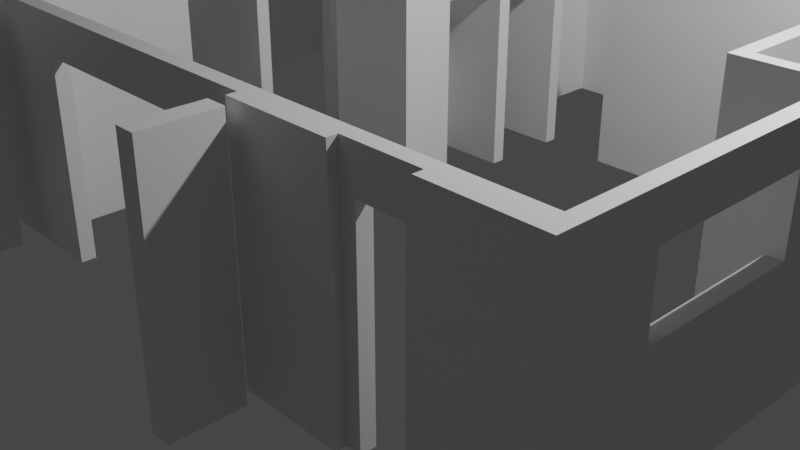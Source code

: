 # Source: jam3.blend  (saved by Blender 3.1.7; exported with 4.5.12 LTS)
import bpy
from mathutils import Matrix  # noqa: F401  (used for matrix-valued properties, if any)

bpy.ops.wm.read_factory_settings(use_empty=True)
scene = bpy.context.scene
scene.name = 'Scene'

# ---- collections
col_collection = bpy.data.collections.new('Collection'); scene.collection.children.link(col_collection)

# ---- materials (node trees are filled in below, after node groups)
mat_material = bpy.data.materials.new('Material')
mat_material.alpha_threshold = 0.0
mat_material.use_transparent_shadow = False
mat_material.line_color = (0.0, 0.0, 0.0, 1.0)

# ---- material node trees
mat_material.use_nodes = True; mat_material.node_tree.nodes.clear()
_N = mat_material.node_tree.nodes; _L = mat_material.node_tree.links
n0 = _N.new('ShaderNodeOutputMaterial'); n0.name = 'Material Output'; n0.location = (300, 300)
n1 = _N.new('ShaderNodeBsdfPrincipled'); n1.name = 'Principled BSDF'; n1.location = (10, 300)
n1.distribution = 'GGX'
n1.subsurface_method = 'RANDOM_WALK_SKIN'
n1.inputs[2].default_value = 0.4
n1.inputs[3].default_value = 1.45
n1.inputs[27].default_value = (0.0, 0.0, 0.0, 1.0)
n1.inputs[28].default_value = 1.0
_L.new(n1.outputs[0], n0.inputs[0])
n0.is_active_output = True

# ---- world
world_world = bpy.data.worlds.new('World'); scene.world = world_world
world_world.use_nodes = True; world_world.node_tree.nodes.clear()
_N = world_world.node_tree.nodes; _L = world_world.node_tree.links
n0 = _N.new('ShaderNodeOutputWorld'); n0.name = 'World Output'; n0.location = (300, 300)
n1 = _N.new('ShaderNodeBackground'); n1.name = 'Background'; n1.location = (10, 300)
n1.inputs[0].default_value = (0.05088, 0.05088, 0.05088, 1.0)
_L.new(n1.outputs[0], n0.inputs[0])
n0.is_active_output = True
world_world.color = (0.05088, 0.05088, 0.05088)
world_world.use_sun_shadow = False
world_world.sun_shadow_jitter_overblur = 0.0

# ---- cameras
cam_camera = bpy.data.cameras.new('Camera')
cam_camera.clip_end = 100.0
cam_camera.ortho_scale = 7.314

# ---- lights
light_light = bpy.data.lights.new('Light', 'POINT')
light_light.transmission_factor = 0.0
light_light.energy = 1000.0
light_light.shadow_soft_size = 0.1
light_light.shadow_maximum_resolution = 0.006
light_light.use_absolute_resolution = True

# ---- meshes
me_cube = bpy.data.meshes.new('Cube')
me_cube.from_pydata([(0.61, 4.625, 0.0), (0.61, 4.475, 0.0), (0.61, 4.475, 2.4), (0.61, 4.625, 2.4), (-4.85, 4.625, 2.4), (-4.85, 4.625, 0.0), (-5.0, 4.625, 2.4), (-5.0, 4.625, 0.0), (-4.85, 4.475, 2.4), (-5.0, 4.475, 2.4), (-4.85, 4.475, 0.0), (-5.0, 4.475, 0.0), (-5.0, 3.715, 2.4), (-5.0, 3.715, 0.0), (-4.85, 3.715, 2.4), (-4.85, 3.715, 0.0), (-5.0, 3.565, 0.0), (-4.85, 3.565, 2.4), (-5.0, 3.565, 2.4), (-4.85, 3.565, 0.0), (-4.85, -0.075, 2.4), (-4.85, -0.075, 0.0), (-5.0, -0.075, 2.4), (-5.0, -0.075, 0.0), (-5.0, 0.075, 0.0), (-4.85, 0.075, 2.4), (-5.0, 0.075, 2.4), (-4.85, 0.075, 0.0), (-4.85, -2.805, 2.4), (-4.85, -2.805, 0.0), (-5.0, -2.805, 2.4), (-5.0, -2.805, 0.0), (-5.0, -2.655, 2.4), (-4.85, -2.655, 2.4), (-5.0, -2.655, 0.0), (-4.85, -2.655, 0.0), (-4.85, -3.73, 2.4), (-4.85, -3.73, 0.0), (-5.0, -3.73, 2.4), (-5.0, -3.73, 0.0), (-3.915, -2.805, 2.4), (-3.915, -2.805, 0.0), (-3.915, -2.655, 2.4), (-3.915, -2.655, 0.0), (-4.065, -2.805, 2.4), (-4.065, -2.655, 2.4), (-4.065, -2.655, 0.0), (-4.065, -2.805, 0.0), (-4.85, -0.925, 2.4), (-5.0, -0.925, 2.4), (-5.0, -0.925, 0.0), (-4.85, -0.925, 0.0), (-5.0, -1.075, 2.4), (-5.0, -1.075, 0.0), (-4.85, -1.075, 0.0), (-4.85, -1.075, 2.4), (-4.065, -0.925, 2.4), (-4.065, -0.925, 0.0), (-4.065, -1.075, 0.0), (-4.065, -1.075, 2.4), (-3.915, -0.925, 2.4), (-3.915, -0.925, 0.0), (-3.915, -1.075, 0.0), (-3.915, -1.075, 2.4), (0.46, 4.625, 0.0), (0.46, 4.625, 2.4), (-2.27, -0.075, 2.4), (-2.27, -0.075, 0.0), (-2.27, 0.075, 2.4), (-2.27, 0.075, 0.0), (0.46, 4.475, 0.0), (0.46, 4.475, 2.4), (-2.12, -0.075, 2.4), (-2.12, -0.075, 0.0), (-2.12, 0.075, 2.4), (-2.12, 0.075, 0.0), (-2.27, 4.625, 2.4), (-2.27, 4.625, 0.0), (-2.27, 4.475, 2.4), (-2.27, 4.475, 0.0), (-2.12, 4.625, 2.4), (-2.12, 4.625, 0.0), (-2.12, 4.475, 2.4), (-2.12, 4.475, 0.0), (-2.27, 3.715, 2.4), (-2.27, 3.715, 0.0), (-2.12, 3.715, 2.4), (-2.12, 3.715, 0.0), (-2.27, 3.565, 2.4), (-2.27, 3.565, 0.0), (-2.12, 3.565, 2.4), (-2.12, 3.565, 0.0), (1.52, 3.875, 2.4), (1.52, 3.875, 0.0), (-1.36, 4.625, 2.4), (-1.36, 4.625, 0.0), (-1.36, 4.475, 2.4), (-1.36, 4.475, 0.0), (1.37, 3.875, 0.0), (1.37, 3.875, 2.4), (-1.21, 4.625, 2.4), (-1.21, 4.625, 0.0), (-1.21, 4.475, 2.4), (-1.21, 4.475, 0.0), (-1.36, 2.805, 2.4), (-1.36, 2.805, 0.0), (-1.21, 2.805, 2.4), (-1.21, 2.805, 0.0), (-1.36, 2.655, 2.4), (-1.36, 2.655, 0.0), (-1.21, 2.655, 2.4), (-1.21, 2.655, 0.0), (-2.27, 2.805, 2.4), (-2.27, 2.805, 0.0), (-2.12, 2.805, 2.4), (-2.12, 2.805, 0.0), (-2.27, 2.655, 2.4), (-2.27, 2.655, 0.0), (-2.12, 2.655, 2.4), (-2.12, 2.655, 0.0), (1.37, 4.025, 2.4), (1.37, 4.025, 0.0), (1.37, 4.625, 2.4), (1.37, 4.625, 0.0), (1.37, 4.475, 2.4), (1.37, 4.475, 0.0), (1.52, 4.025, 0.0), (1.52, 4.025, 2.4), (1.52, 4.625, 2.4), (1.52, 4.625, 0.0), (1.52, 4.475, 2.4), (1.52, 4.475, 0.0), (0.61, 3.875, 0.0), (0.61, 3.875, 2.4), (2.28, 4.625, 2.4), (2.28, 4.625, 0.0), (2.28, 4.475, 2.4), (2.28, 4.475, 0.0), (0.46, 3.875, 0.0), (0.46, 3.875, 2.4), (2.43, 4.625, 2.4), (2.43, 4.625, 0.0), (2.43, 4.475, 2.4), (2.43, 4.475, 0.0), (0.46, 4.025, 2.4), (0.46, 4.025, 0.0), (4.1, 4.625, 2.4), (4.1, 4.625, 0.0), (4.1, 4.475, 2.4), (4.1, 4.475, 0.0), (0.61, 4.025, 2.4), (0.61, 4.025, 0.0), (4.25, 4.625, 2.4), (4.25, 4.625, 0.0), (4.25, 4.475, 2.4), (4.25, 4.475, 0.0), (4.1, 2.805, 2.4), (4.1, 2.805, 0.0), (4.25, 2.805, 2.4), (4.25, 2.805, 0.0), (4.1, 2.655, 2.4), (4.1, 2.655, 0.0), (4.25, 2.655, 2.4), (4.25, 2.655, 0.0), (4.1, -2.655, 2.4), (4.1, -2.655, 0.0), (4.25, -2.655, 2.4), (4.25, -2.655, 0.0), (4.1, -2.805, 2.4), (4.1, -2.805, 0.0), (4.25, -2.805, 2.4), (4.25, -2.805, 0.0), (1.52, -2.655, 2.4), (1.52, -2.655, 0.0), (1.52, -2.805, 2.4), (1.52, -2.805, 0.0), (1.37, -2.655, 2.4), (1.37, -2.655, 0.0), (1.37, -2.805, 2.4), (1.37, -2.805, 0.0), (-2.12, -2.655, 2.4), (-2.12, -2.655, 0.0), (-2.12, -2.805, 2.4), (-2.12, -2.805, 0.0), (-2.27, -2.655, 2.4), (-2.27, -2.655, 0.0), (-2.27, -2.805, 2.4), (-2.27, -2.805, 0.0), (1.545, -3.03, 2.4), (1.545, -3.03, 0.0), (1.345, -3.03, 2.4), (1.345, -3.03, 0.0), (-2.095, -3.03, 2.4), (-2.095, -3.03, 0.0), (-2.295, -3.03, 2.4), (-2.295, -3.03, 0.0), (1.545, -3.73, 0.0), (1.545, -3.73, 2.4), (1.345, -3.73, 0.0), (1.345, -3.73, 2.4), (-2.095, -3.73, 0.0), (-2.095, -3.73, 2.4), (-2.295, -3.73, 0.0), (-2.295, -3.73, 2.4), (2.43, 2.805, 0.0), (2.43, 2.805, 2.4), (2.43, 2.655, 0.0), (2.43, 2.655, 2.4), (2.28, 2.805, 0.0), (2.28, 2.805, 2.4), (2.28, 2.655, 0.0), (2.28, 2.655, 2.4), (1.52, 2.805, 0.0), (1.52, 2.805, 2.4), (1.52, 2.655, 0.0), (1.52, 2.655, 2.4), (1.37, 2.805, 0.0), (1.37, 2.805, 2.4), (1.37, 2.655, 0.0), (1.37, 2.655, 2.4), (-0.45, 2.805, 0.0), (-0.45, 2.805, 2.4), (-0.45, 2.655, 0.0), (-0.45, 2.655, 2.4), (-0.3, 2.805, 0.0), (-0.3, 2.805, 2.4), (-0.3, 2.655, 0.0), (-0.3, 2.655, 2.4), (-1.36, 1.895, 2.4), (-1.36, 1.895, 0.0), (-1.21, 1.895, 2.4), (-1.21, 1.895, 0.0), (-0.45, 1.895, 0.0), (-0.45, 1.895, 2.4), (-0.3, 1.895, 0.0), (-0.3, 1.895, 2.4), (-1.36, 1.745, 0.0), (-1.36, 1.745, 2.4), (-1.21, 1.745, 0.0), (-1.21, 1.745, 2.4), (-0.45, 1.745, 0.0), (-0.45, 1.745, 2.4), (-0.3, 1.745, 0.0), (-0.3, 1.745, 2.4), (-2.27, 1.745, 0.0), (-2.27, 1.745, 2.4), (-2.12, 1.745, 0.0), (-2.12, 1.745, 2.4), (-1.36, 0.53, 0.0), (-1.36, 0.53, 2.4), (-1.21, 0.53, 0.0), (-1.21, 0.53, 2.4), (-1.36, 0.38, 0.0), (-1.36, 0.38, 2.4), (-1.21, 0.38, 0.0), (-1.21, 0.38, 2.4), (-0.45, 0.53, 0.0), (-0.45, 0.53, 2.4), (-0.45, 0.38, 0.0), (-0.45, 0.38, 2.4), (-0.3, 0.53, 0.0), (-0.3, 0.53, 2.4), (-0.3, 0.38, 0.0), (-0.3, 0.38, 2.4), (4.1, 0.38, 2.4), (4.25, 0.38, 2.4), (4.1, 0.38, 0.0), (4.25, 0.38, 0.0), (4.25, 0.53, 2.4), (4.25, 0.53, 0.0), (4.1, 0.53, 2.4), (4.1, 0.53, 0.0), (3.34, 0.53, 2.4), (3.34, 0.38, 2.4), (3.34, 0.53, 0.0), (3.34, 0.38, 0.0), (3.19, 0.53, 2.4), (3.19, 0.38, 2.4), (3.19, 0.53, 0.0), (3.19, 0.38, 0.0), (3.34, 1.29, 0.0), (3.34, 1.29, 2.4), (3.19, 1.29, 0.0), (3.19, 1.29, 2.4), (3.34, 2.655, 2.4), (3.34, 2.655, 0.0), (3.34, 2.805, 0.0), (3.34, 2.805, 2.4), (3.19, 2.655, 2.4), (3.19, 2.655, 0.0), (3.19, 2.805, 0.0), (3.19, 2.805, 2.4), (3.19, 2.155, 0.0), (3.34, 2.155, 0.0), (3.34, 2.155, 2.4), (3.19, 2.155, 2.4), (-0.45, 0.985, 0.0), (-0.45, 0.985, 2.4), (-0.3, 0.985, 0.0), (-0.3, 0.985, 2.4), (-1.36, -2.805, 0.0), (-1.36, -2.655, 0.0), (-1.36, -2.655, 2.4), (-1.36, -2.805, 2.4), (1.22, -2.655, 0.0), (1.22, -2.655, 2.4), (1.22, -2.805, 2.4), (1.22, -2.805, 0.0), (3.19, -2.655, 2.4), (3.19, -2.805, 2.4), (3.19, -2.805, 0.0), (3.19, -2.655, 0.0), (2.43, -2.655, 2.4), (2.43, -2.655, 0.0), (2.43, -2.805, 2.4), (2.43, -2.805, 0.0), (1.52, -2.905, 2.4), (1.52, -2.905, 0.0), (1.37, -2.905, 2.4), (1.37, -2.905, 0.0), (2.43, -2.905, 2.4), (2.43, -2.905, 0.0), (4.1, -2.905, 2.4), (4.1, -2.905, 0.0), (4.25, -2.905, 2.4), (4.25, -2.905, 0.0), (3.19, -2.905, 2.4), (3.19, -2.905, 0.0), (2.58, -2.805, 2.4), (2.58, -2.805, 0.0), (2.58, -2.655, 2.4), (2.58, -2.655, 0.0), (3.04, -2.805, 2.4), (3.04, -2.805, 0.0), (3.04, -2.655, 2.4), (3.04, -2.655, 0.0), (-2.67, -2.805, 2.4), (-2.67, -2.655, 2.4), (-2.67, -2.655, 0.0), (-2.67, -2.805, 0.0), (-2.27, -0.925, 2.4), (-2.12, -0.925, 2.4), (-2.12, -0.925, 0.0), (-2.27, -0.925, 0.0), (-4.85, 3.565, 2.0), (-4.85, 0.075, 2.0), (-2.27, 0.075, 2.0), (-2.27, 3.565, 2.0), (-2.27, 2.805, 2.0), (-2.27, 2.655, 2.0), (-2.27, 1.745, 2.0), (-4.85, 4.475, 2.0), (-4.85, 3.715, 2.0), (-2.27, 4.475, 2.0), (-2.27, 3.715, 2.0), (0.46, 4.475, 2.0), (-1.21, 4.475, 2.0), (-1.21, 2.805, 2.0), (0.61, 3.875, 2.0), (0.46, 3.875, 2.0), (1.37, 3.875, 2.0), (0.46, 4.025, 2.0), (1.37, 2.805, 2.0), (-0.45, 2.805, 2.0), (-0.3, 2.805, 2.0), (0.61, 4.475, 2.0), (1.37, 4.025, 2.0), (1.37, 4.475, 2.0), (0.61, 4.025, 2.0), (1.52, 4.025, 2.0), (1.52, 4.475, 2.0), (2.28, 4.475, 2.0), (1.52, 3.875, 2.0), (2.28, 2.805, 2.0), (1.52, 2.805, 2.0), (-2.12, -0.075, 2.0), (-2.12, 0.075, 2.0), (-1.36, 2.655, 2.0), (-1.21, 2.655, 2.0), (-2.12, 2.655, 2.0), (4.1, 2.655, 2.0), (4.1, -2.655, 2.0), (1.52, -2.655, 2.0), (1.37, -2.655, 2.0), (-2.12, -2.655, 2.0), (2.43, 2.655, 2.0), (2.28, 2.655, 2.0), (1.52, 2.655, 2.0), (1.37, 2.655, 2.0), (-0.45, 2.655, 2.0), (-0.3, 2.655, 2.0), (-1.36, 1.895, 2.0), (-1.21, 1.895, 2.0), (-0.45, 1.895, 2.0), (-0.3, 1.895, 2.0), (-1.36, 1.745, 2.0), (-0.3, 1.745, 2.0), (-2.12, 1.745, 2.0), (-1.36, 0.53, 2.0), (-1.36, 0.38, 2.0), (-1.21, 0.38, 2.0), (-0.45, 0.38, 2.0), (-0.3, 0.53, 2.0), (-0.3, 0.38, 2.0), (4.1, 0.38, 2.0), (4.1, 0.53, 2.0), (3.34, 0.38, 2.0), (3.34, 0.53, 2.0), (3.19, 0.38, 2.0), (3.19, 0.53, 2.0), (3.34, 1.29, 2.0), (3.19, 1.29, 2.0), (3.34, 2.655, 2.0), (3.19, 2.655, 2.0), (3.34, 2.155, 2.0), (3.19, 2.155, 2.0), (-0.3, 0.985, 2.0), (-1.36, -2.655, 2.0), (1.22, -2.655, 2.0), (3.19, -2.655, 2.0), (2.43, -2.655, 2.0), (2.58, -2.655, 2.0), (3.04, -2.655, 2.0), (-2.12, -0.925, 2.0), (0.46, 4.625, 2.0), (-4.85, 4.625, 2.0), (-5.0, 4.625, 2.0), (-5.0, 4.475, 2.0), (-5.0, 3.715, 2.0), (-5.0, 3.565, 2.0), (-5.0, -0.075, 2.0), (-5.0, 0.075, 2.0), (-5.0, -2.805, 2.0), (-4.85, -2.805, 2.0), (-5.0, -2.655, 2.0), (-5.0, -3.73, 2.0), (-4.85, -3.73, 2.0), (-3.915, -2.805, 2.0), (-4.065, -2.805, 2.0), (-5.0, -0.925, 2.0), (-5.0, -1.075, 2.0), (0.61, 4.625, 2.0), (-2.27, 4.625, 2.0), (-2.12, 4.625, 2.0), (-1.36, 4.625, 2.0), (-1.21, 4.625, 2.0), (1.37, 4.625, 2.0), (1.52, 4.625, 2.0), (2.28, 4.625, 2.0), (2.43, 4.625, 2.0), (4.1, 4.625, 2.0), (4.25, 4.625, 2.0), (4.25, 4.475, 2.0), (4.25, 2.805, 2.0), (4.25, 2.655, 2.0), (4.25, -2.655, 2.0), (4.25, -2.805, 2.0), (1.37, -2.805, 2.0), (-2.12, -2.805, 2.0), (-2.27, -2.805, 2.0), (4.25, 0.38, 2.0), (4.25, 0.53, 2.0), (-1.36, -2.805, 2.0), (1.22, -2.805, 2.0), (3.19, -2.805, 2.0), (2.43, -2.805, 2.0), (1.52, -2.905, 2.0), (1.37, -2.905, 2.0), (2.43, -2.905, 2.0), (4.1, -2.905, 2.0), (4.25, -2.905, 2.0), (3.19, -2.905, 2.0), (2.58, -2.805, 2.0), (3.04, -2.805, 2.0), (-2.67, -2.805, 2.0), (-4.85, -0.075, 2.0), (-3.915, -2.655, 2.0), (-4.85, -0.925, 2.0), (-4.065, -0.925, 2.0), (-3.915, -0.925, 2.0), (-3.915, -1.075, 2.0), (-2.27, -0.075, 2.0), (-2.27, -2.655, 2.0), (-2.67, -2.655, 2.0), (-2.27, -0.925, 2.0), (-4.85, -2.655, 2.0), (-4.065, -2.655, 2.0), (-4.85, -1.075, 2.0), (-4.065, -1.075, 2.0), (-3.915, -1.865, 2.4), (-4.065, -1.865, 2.4), (-4.065, -1.865, 0.0), (-3.915, -1.865, 0.0), (-3.915, -1.865, 2.0), (-4.065, -1.865, 2.0), (-2.12, 0.935, 0.0), (-2.12, 0.935, 2.4), (-2.27, 0.935, 2.4), (-2.27, 0.935, 0.0), (-2.27, 0.935, 2.0), (-2.12, 0.935, 2.0), (-2.12, 4.475, 2.0), (-2.12, 3.715, 2.0), (-2.12, 3.565, 2.0), (-1.36, 4.475, 2.0), (-1.36, 2.805, 2.0), (-2.12, 2.805, 2.0), (-1.36, 3.715, 2.4), (-1.21, 3.715, 2.4), (-1.21, 3.715, 0.0), (-1.36, 3.715, 0.0), (-1.21, 3.715, 2.0), (-1.36, 3.715, 2.0), (1.52, 3.715, 0.0), (1.37, 3.715, 0.0), (1.37, 3.715, 2.4), (1.52, 3.715, 2.4), (1.37, 3.715, 2.0), (1.52, 3.715, 2.0), (2.28, 3.715, 0.0), (2.28, 3.715, 2.4), (2.43, 3.715, 2.4), (2.43, 3.715, 0.0), (2.28, 3.715, 2.0), (2.43, 4.475, 2.0), (4.1, 4.475, 2.0), (4.1, 2.805, 2.0), (2.43, 2.805, 2.0), (3.34, 2.805, 2.0), (3.19, 2.805, 2.0), (2.43, 3.715, 2.0), (0.46, 2.805, 2.4), (0.46, 2.655, 2.4), (0.46, 2.655, 0.0), (0.46, 2.805, 0.0), (0.46, 2.805, 2.0), (0.46, 2.655, 2.0), (-1.21, 1.745, 2.0), (-0.45, 1.745, 2.0), (-1.21, 0.53, 2.0), (-0.45, 0.53, 2.0), (-0.45, 0.985, 2.0), (0.46, 4.625, 1.3), (-4.85, 4.625, 1.3), (-5.0, 4.625, 1.3), (1.37, 4.025, 1.3), (-5.0, 4.475, 1.3), (-5.0, 3.715, 1.3), (-4.85, 3.565, 1.3), (-5.0, 3.565, 1.3), (-4.85, -0.075, 1.3), (-5.0, 0.075, 1.3), (-4.85, 0.075, 1.3), (-4.85, -2.805, 1.3), (-4.85, -2.655, 1.3), (-4.85, -3.73, 1.3), (-3.915, -2.805, 1.3), (-3.915, -2.655, 1.3), (-4.065, -2.655, 1.3), (-4.85, -0.925, 1.3), (-4.85, -1.075, 1.3), (-4.065, -0.925, 1.3), (-4.065, -1.075, 1.3), (-3.915, -0.925, 1.3), (-3.915, -1.075, 1.3), (-2.27, -0.075, 1.3), (-2.27, 0.075, 1.3), (0.61, 4.625, 1.3), (-2.12, -0.075, 1.3), (-2.12, 0.075, 1.3), (-2.27, 4.625, 1.3), (-2.12, 4.625, 1.3), (-1.36, 4.625, 1.3), (-1.21, 4.625, 1.3), (1.37, 4.625, 1.3), (1.52, 4.625, 1.3), (2.28, 4.625, 1.3), (2.43, 4.625, 1.3), (4.1, 4.625, 1.3), (1.37, 3.875, 1.3), (4.25, 4.625, 1.3), (4.1, 4.475, 1.3), (4.25, 0.38, 1.3), (4.25, 0.53, 1.3), (3.34, 2.655, 1.3), (3.19, 2.655, 1.3), (3.34, 2.155, 1.3), (3.19, 2.155, 1.3), (3.19, -2.805, 1.3), (3.19, -2.905, 1.3), (3.04, -2.805, 1.3), (-2.27, 3.565, 1.3), (-2.27, 2.805, 1.3), (-2.27, 2.655, 1.3), (-2.27, 1.745, 1.3), (-4.85, 4.475, 1.3), (-4.85, 3.715, 1.3), (-2.27, 4.475, 1.3), (-2.27, 3.715, 1.3), (0.46, 4.475, 1.3), (-1.21, 4.475, 1.3), (-1.21, 2.805, 1.3), (0.61, 3.875, 1.3), (0.46, 3.875, 1.3), (0.46, 4.025, 1.3), (1.37, 2.805, 1.3), (-0.45, 2.805, 1.3), (-0.3, 2.805, 1.3), (0.61, 4.475, 1.3), (1.37, 4.475, 1.3), (0.61, 4.025, 1.3), (1.52, 4.025, 1.3), (1.52, 4.475, 1.3), (2.28, 4.475, 1.3), (1.52, 3.875, 1.3), (2.28, 2.805, 1.3), (1.52, 2.805, 1.3), (-1.36, 2.655, 1.3), (-1.21, 2.655, 1.3), (-2.12, 2.655, 1.3), (4.1, 2.655, 1.3), (4.1, -2.655, 1.3), (2.43, 2.655, 1.3), (2.28, 2.655, 1.3), (1.52, 2.655, 1.3), (1.37, 2.655, 1.3), (-0.45, 2.655, 1.3), (-0.3, 2.655, 1.3), (-2.12, 1.745, 1.3), (4.1, 0.38, 1.3), (4.1, 0.53, 1.3), (3.34, 0.38, 1.3), (3.34, 0.53, 1.3), (3.19, 0.38, 1.3), (3.19, 0.53, 1.3), (3.34, 1.29, 1.3), (3.19, 1.29, 1.3), (3.19, -2.655, 1.3), (3.04, -2.655, 1.3), (-5.0, -0.075, 1.3), (-5.0, -2.805, 1.3), (-5.0, -2.655, 1.3), (-5.0, -3.73, 1.3), (-4.065, -2.805, 1.3), (-5.0, -0.925, 1.3), (-5.0, -1.075, 1.3), (4.25, 4.475, 1.3), (4.25, 2.805, 1.3), (4.25, 2.655, 1.3), (4.25, -2.655, 1.3), (4.25, -2.805, 1.3), (4.1, -2.905, 1.3), (4.25, -2.905, 1.3), (-3.915, -1.865, 1.3), (-4.065, -1.865, 1.3), (-2.12, 0.935, 1.3), (-2.27, 0.935, 1.3), (-2.12, 4.475, 1.3), (-2.12, 3.715, 1.3), (-2.12, 3.565, 1.3), (-1.36, 4.475, 1.3), (-1.36, 2.805, 1.3), (-2.12, 2.805, 1.3), (-1.21, 3.715, 1.3), (-1.36, 3.715, 1.3), (2.43, 4.475, 1.3), (1.37, 3.715, 1.3), (1.52, 3.715, 1.3), (2.28, 3.715, 1.3), (4.1, 2.805, 1.3), (2.43, 2.805, 1.3), (3.34, 2.805, 1.3), (3.19, 2.805, 1.3), (2.43, 3.715, 1.3), (0.46, 2.805, 1.3), (0.46, 2.655, 1.3), (4.1, -0.3357, 2.4), (4.1, -1.939, 2.4), (4.1, -0.3357, 0.0), (4.1, -1.939, 0.0), (4.25, -1.939, 2.4), (4.25, -0.3357, 2.4), (4.25, -1.939, 0.0), (4.25, -0.3357, 0.0), (4.1, -0.3357, 2.0), (4.1, -1.939, 2.0), (4.25, -0.3357, 2.0), (4.25, -1.939, 2.0), (4.25, -0.3357, 1.3), (4.25, -1.939, 1.3), (4.1, -0.3357, 1.3), (4.1, -1.939, 1.3)], [], [(24, 27, 21, 23), (21, 27, 69, 67), (18, 17, 14, 12), (70, 64, 0, 1), (569, 568, 73, 75), (10, 5, 77, 79), (79, 77, 81, 83), (8, 4, 6, 9), (544, 7, 11, 546), (426, 6, 4, 425), (8, 78, 76, 4), (15, 13, 11, 10), (428, 12, 9, 427), (596, 15, 10, 595), (12, 14, 8, 9), (549, 547, 13, 16), (88, 84, 14, 17), (431, 26, 18, 429), (33, 32, 30, 28), (2, 71, 144, 150), (25, 20, 66, 68), (22, 20, 25, 26), (610, 368, 358, 602), (344, 17, 25, 345), (16, 19, 27, 24), (17, 18, 26, 25), (28, 30, 38, 36), (641, 34, 31, 640), (34, 35, 29, 31), (45, 44, 40, 42), (487, 55, 33, 485), (53, 54, 35, 34), (645, 53, 34, 641), (55, 52, 32, 33), (436, 36, 38, 435), (640, 31, 39, 642), (31, 29, 37, 39), (433, 28, 36, 436), (418, 304, 307, 463), (47, 46, 43, 41), (643, 47, 41, 556), (654, 491, 492, 653), (485, 33, 45, 486), (553, 29, 47, 643), (29, 35, 46, 47), (33, 28, 44, 45), (20, 22, 49, 48), (639, 23, 50, 644), (23, 21, 51, 50), (475, 20, 48, 477), (48, 49, 52, 55), (644, 50, 53, 645), (50, 51, 54, 53), (560, 54, 58, 562), (478, 56, 60, 479), (48, 55, 59, 56), (477, 48, 56, 478), (54, 51, 57, 58), (479, 60, 63, 480), (58, 57, 61, 62), (56, 59, 63, 60), (489, 490, 45, 42), (68, 66, 72, 74), (103, 101, 64, 70), (550, 21, 67, 565), (424, 65, 3, 441), (65, 71, 2, 3), (345, 25, 68, 346), (67, 69, 75, 73), (600, 103, 70, 599), (445, 100, 65, 424), (496, 497, 68, 74), (100, 102, 71, 65), (656, 498, 495, 655), (442, 76, 80, 443), (76, 78, 82, 80), (595, 10, 79, 597), (425, 4, 76, 442), (83, 81, 95, 97), (657, 83, 97, 660), (97, 95, 101, 103), (501, 82, 86, 502), (85, 87, 91, 89), (79, 83, 87, 85), (82, 78, 84, 86), (597, 79, 85, 598), (90, 88, 112, 114), (502, 86, 90, 503), (86, 84, 88, 90), (347, 88, 17, 344), (82, 96, 94, 80), (368, 150, 120, 366), (94, 96, 102, 100), (513, 514, 98, 93), (443, 80, 94, 444), (545, 579, 360, 366), (608, 1, 125, 609), (1, 0, 123, 125), (444, 94, 100, 445), (3, 2, 124, 122), (508, 507, 104, 106), (667, 513, 93, 614), (619, 119, 109, 617), (511, 508, 106, 357), (664, 510, 509, 663), (357, 505, 512, 511), (617, 109, 111, 618), (106, 104, 108, 110), (106, 110, 223, 221), (105, 107, 111, 109), (114, 112, 116, 118), (591, 89, 113, 592), (89, 91, 115, 113), (503, 90, 114, 506), (118, 116, 245, 247), (592, 113, 117, 593), (113, 115, 119, 117), (114, 118, 108, 104), (126, 121, 125, 131), (125, 123, 129, 131), (515, 516, 92, 99), (122, 124, 130, 128), (517, 515, 99, 360), (441, 3, 122, 446), (447, 128, 134, 448), (128, 130, 136, 134), (93, 98, 121, 126), (131, 129, 135, 137), (614, 93, 126, 611), (446, 122, 128, 447), (137, 135, 141, 143), (520, 521, 142, 136), (136, 142, 140, 134), (612, 131, 137, 613), (99, 92, 127, 120), (150, 133, 99, 120), (449, 140, 146, 450), (140, 142, 148, 146), (143, 141, 147, 149), (145, 151, 132, 138), (448, 134, 140, 449), (604, 145, 138, 603), (149, 147, 153, 155), (154, 148, 156, 158), (452, 451, 152, 154), (665, 143, 149, 581), (603, 138, 132, 602), (150, 144, 139, 133), (148, 154, 152, 146), (70, 1, 151, 145), (639, 551, 24, 23), (599, 70, 145, 604), (450, 146, 152, 451), (365, 2, 150, 368), (453, 158, 162, 454), (581, 149, 157, 669), (149, 155, 159, 157), (452, 154, 158, 453), (680, 677, 164, 166), (157, 159, 163, 161), (158, 156, 160, 162), (413, 288, 207, 385), (314, 312, 172, 174), (691, 679, 165, 621), (687, 680, 166, 455), (679, 682, 167, 165), (168, 309, 326, 322), (455, 166, 170, 456), (165, 167, 171, 169), (166, 164, 168, 170), (173, 175, 179, 177), (457, 179, 319, 467), (420, 313, 173, 382), (313, 315, 175, 173), (301, 300, 183, 181), (382, 173, 177, 383), (174, 172, 176, 178), (175, 315, 321, 317), (182, 180, 184, 186), (417, 301, 181, 384), (303, 302, 180, 182), (462, 303, 182, 458), (336, 337, 42, 40), (458, 182, 186, 459), (181, 183, 187, 185), (340, 341, 72, 66), (418, 463, 462, 417), (474, 336, 40, 437), (500, 376, 346, 499), (484, 340, 66, 481), (494, 493, 476, 486), (493, 489, 42, 476), (189, 191, 190, 188), (193, 195, 194, 192), (196, 197, 199, 198), (200, 201, 203, 202), (192, 194, 203, 201), (193, 192, 201, 200), (191, 189, 196, 198), (189, 188, 197, 196), (195, 193, 200, 202), (194, 195, 202, 203), (188, 190, 199, 197), (190, 191, 198, 199), (119, 115, 105, 109), (506, 114, 104, 505), (204, 206, 210, 208), (290, 289, 206, 204), (672, 290, 204, 670), (288, 291, 205, 207), (211, 209, 213, 215), (523, 520, 136, 371), (207, 205, 209, 211), (385, 207, 211, 386), (212, 214, 218, 216), (386, 211, 215, 387), (208, 210, 214, 212), (615, 208, 212, 616), (675, 533, 218, 625), (611, 126, 131, 612), (215, 213, 217, 219), (387, 215, 219, 388), (222, 220, 224, 226), (357, 106, 221, 363), (111, 107, 220, 222), (618, 111, 222, 626), (531, 532, 219, 217), (627, 390, 389, 626), (221, 223, 227, 225), (363, 221, 225, 364), (366, 120, 124, 367), (120, 127, 130, 124), (673, 522, 143, 665), (522, 519, 137, 143), (391, 392, 231, 229), (233, 235, 227, 223), (236, 238, 250, 248), (390, 394, 393, 389), (538, 241, 239, 537), (232, 234, 242, 240), (232, 240, 238, 231), (229, 231, 238, 236), (391, 229, 236, 395), (235, 233, 241, 243), (394, 235, 243, 396), (230, 228, 237, 239), (241, 233, 230, 239), (393, 232, 231, 392), (500, 496, 74, 376), (593, 117, 244, 594), (117, 119, 246, 244), (379, 118, 247, 397), (251, 249, 253, 255), (395, 236, 248, 398), (239, 237, 249, 251), (537, 239, 251, 539), (399, 252, 254, 400), (400, 254, 258, 401), (248, 250, 254, 252), (398, 248, 252, 399), (257, 259, 263, 261), (254, 250, 256, 258), (539, 251, 257, 540), (251, 255, 259, 257), (402, 261, 263, 403), (260, 256, 296, 298), (258, 256, 260, 262), (401, 258, 262, 403), (271, 269, 267, 266), (461, 268, 265, 460), (404, 264, 273, 406), (268, 270, 264, 265), (162, 160, 270, 268), (620, 161, 271, 630), (454, 162, 268, 461), (161, 163, 269, 271), (632, 274, 280, 635), (271, 266, 275, 274), (630, 271, 274, 632), (264, 270, 272, 273), (634, 278, 279, 633), (274, 275, 279, 278), (406, 273, 277, 408), (273, 272, 276, 277), (635, 280, 282, 636), (274, 278, 282, 280), (276, 272, 281, 283), (409, 276, 283, 411), (160, 156, 287, 284), (669, 157, 286, 671), (157, 161, 285, 286), (380, 160, 284, 412), (284, 287, 291, 288), (671, 286, 290, 672), (286, 285, 289, 290), (289, 285, 293, 292), (295, 415, 411, 283), (284, 288, 295, 294), (585, 289, 292, 587), (412, 284, 294, 414), (19, 16, 13, 15), (7, 5, 10, 11), (297, 299, 243, 241), (402, 260, 298, 416), (257, 261, 299, 297), (540, 257, 297, 541), (463, 306, 303, 462), (306, 305, 302, 303), (417, 462, 300, 301), (483, 338, 339, 474), (177, 179, 307, 304), (383, 177, 304, 418), (178, 176, 305, 306), (457, 178, 306, 463), (165, 169, 310, 311), (621, 165, 311, 637), (456, 170, 324, 470), (168, 164, 308, 309), (331, 329, 315, 313), (421, 331, 313, 420), (472, 328, 314, 465), (328, 330, 312, 314), (468, 320, 316, 466), (466, 316, 318, 467), (465, 314, 320, 468), (179, 175, 317, 319), (314, 174, 316, 320), (174, 178, 318, 316), (651, 323, 325, 652), (469, 322, 326, 471), (169, 171, 325, 323), (310, 169, 323, 327), (170, 168, 322, 324), (588, 310, 327, 589), (332, 334, 330, 328), (473, 332, 328, 472), (638, 335, 333, 590), (422, 473, 472, 421), (311, 310, 333, 335), (637, 311, 335, 638), (464, 309, 332, 473), (309, 308, 334, 332), (569, 566, 346, 376), (423, 342, 343, 484), (234, 232, 393, 394), (393, 233, 223, 389), (296, 541, 416, 298), (541, 297, 241, 538), (596, 352, 344, 548), (598, 591, 347, 354), (459, 186, 336, 474), (185, 187, 339, 338), (186, 184, 337, 336), (482, 185, 338, 483), (482, 184, 340, 484), (181, 185, 343, 342), (184, 180, 341, 340), (384, 181, 342, 423), (533, 534, 216, 218), (535, 531, 217, 362), (497, 499, 346, 68), (116, 349, 350, 245), (112, 348, 349, 116), (88, 347, 348, 112), (352, 354, 347, 344), (552, 345, 346, 566), (548, 344, 345, 552), (84, 354, 352, 14), (78, 353, 354, 84), (8, 351, 353, 78), (14, 352, 351, 8), (674, 535, 362, 605), (606, 363, 364, 607), (601, 357, 363, 606), (71, 355, 361, 144), (139, 359, 358, 133), (144, 361, 359, 139), (666, 517, 360, 579), (661, 505, 357, 601), (102, 356, 355, 71), (133, 358, 360, 99), (545, 366, 367, 609), (608, 365, 368, 610), (2, 365, 367, 124), (358, 368, 366, 360), (127, 369, 370, 130), (209, 373, 374, 213), (668, 523, 371, 613), (130, 370, 371, 136), (92, 372, 369, 127), (516, 518, 372, 92), (180, 384, 423, 341), (541, 538, 396, 416), (308, 419, 422, 334), (334, 422, 421, 330), (330, 421, 420, 312), (164, 381, 419, 308), (176, 383, 418, 305), (305, 418, 417, 302), (261, 402, 416, 299), (584, 412, 414, 586), (288, 413, 415, 295), (586, 414, 415, 587), (620, 380, 412, 584), (634, 409, 411, 636), (294, 295, 283, 281), (631, 406, 408, 633), (276, 409, 408, 277), (270, 405, 407, 272), (272, 407, 410, 281), (160, 380, 405, 270), (629, 404, 406, 631), (259, 401, 403, 263), (260, 402, 403, 262), (249, 398, 399, 253), (255, 400, 401, 259), (253, 399, 400, 255), (237, 395, 398, 249), (619, 379, 397, 628), (423, 484, 481, 375), (233, 393, 392, 230), (234, 394, 396, 242), (228, 391, 395, 237), (299, 416, 396, 243), (228, 230, 392, 391), (235, 394, 390, 227), (110, 378, 389, 223), (624, 387, 388, 625), (532, 536, 388, 219), (623, 386, 387, 624), (622, 385, 386, 623), (302, 417, 384, 180), (172, 382, 383, 176), (312, 420, 382, 172), (677, 685, 381, 164), (585, 413, 385, 622), (108, 377, 378, 110), (118, 379, 377, 108), (341, 423, 375, 72), (74, 72, 375, 376), (187, 459, 474, 339), (588, 464, 473, 590), (472, 329, 331, 421), (309, 464, 471, 326), (651, 469, 471, 589), (322, 469, 470, 324), (315, 465, 468, 321), (317, 466, 467, 319), (321, 468, 466, 317), (329, 472, 465, 315), (650, 456, 470, 652), (179, 457, 463, 307), (483, 474, 437, 476), (648, 454, 461, 583), (583, 461, 460, 582), (556, 557, 476, 437), (183, 458, 459, 187), (300, 462, 458, 183), (178, 457, 467, 318), (649, 455, 456, 650), (689, 687, 455, 649), (646, 452, 453, 647), (647, 453, 454, 648), (578, 450, 451, 580), (22, 26, 431, 430), (646, 580, 451, 452), (576, 448, 449, 577), (577, 449, 450, 578), (574, 446, 447, 575), (575, 447, 448, 576), (567, 441, 446, 574), (572, 444, 445, 573), (571, 443, 444, 572), (543, 425, 442, 570), (570, 442, 443, 571), (573, 445, 424, 542), (542, 424, 441, 567), (49, 439, 440, 52), (22, 430, 439, 49), (28, 433, 438, 44), (44, 438, 437, 40), (553, 433, 436, 555), (30, 432, 435, 38), (555, 436, 435, 642), (52, 440, 434, 32), (32, 434, 432, 30), (551, 431, 429, 549), (18, 12, 428, 429), (547, 428, 427, 546), (544, 426, 425, 543), (6, 426, 427, 9), (185, 482, 484, 343), (184, 482, 483, 337), (557, 558, 486, 476), (565, 568, 375, 481), (20, 475, 481, 66), (563, 479, 480, 564), (559, 477, 478, 561), (561, 478, 479, 563), (550, 475, 477, 559), (337, 483, 476, 42), (55, 487, 488, 59), (554, 485, 486, 558), (490, 494, 486, 45), (560, 487, 485, 554), (59, 488, 494, 490), (564, 480, 493, 653), (480, 63, 489, 493), (58, 62, 492, 491), (63, 59, 490, 489), (562, 58, 491, 654), (628, 397, 500, 655), (245, 350, 499, 497), (244, 246, 495, 498), (594, 244, 498, 656), (397, 247, 496, 500), (247, 245, 497, 496), (415, 414, 410, 411), (414, 294, 281, 410), (662, 506, 505, 661), (659, 503, 506, 662), (507, 512, 505, 104), (658, 502, 503, 659), (657, 501, 502, 658), (82, 501, 504, 96), (96, 504, 512, 507), (600, 356, 511, 663), (660, 97, 510, 664), (97, 103, 509, 510), (356, 102, 508, 511), (102, 96, 507, 508), (213, 374, 518, 516), (521, 530, 524, 142), (362, 217, 515, 517), (217, 213, 516, 515), (156, 526, 528, 287), (287, 528, 529, 291), (616, 605, 362, 374), (374, 362, 517, 518), (666, 514, 513, 667), (373, 209, 520, 523), (209, 205, 521, 520), (291, 529, 527, 205), (148, 525, 526, 156), (142, 524, 525, 148), (205, 527, 530, 521), (523, 530, 527, 373), (670, 615, 373, 527), (668, 519, 522, 673), (227, 390, 536, 532), (675, 674, 534, 533), (364, 225, 531, 535), (536, 390, 364, 535), (225, 227, 532, 531), (627, 607, 364, 390), (240, 242, 396, 538), (256, 540, 541, 296), (250, 539, 540, 256), (238, 537, 539, 250), (240, 538, 537, 238), (226, 224, 607, 627), (536, 535, 674, 675), (523, 668, 673, 530), (204, 208, 615, 670), (517, 666, 667, 518), (212, 216, 605, 616), (504, 660, 664, 512), (103, 600, 663, 509), (83, 657, 658, 87), (87, 658, 659, 91), (91, 659, 662, 115), (115, 662, 661, 105), (350, 594, 656, 499), (246, 628, 655, 495), (488, 562, 654, 494), (62, 564, 653, 492), (54, 560, 554, 35), (35, 554, 558, 46), (21, 550, 559, 51), (57, 561, 563, 61), (51, 559, 561, 57), (61, 563, 564, 62), (67, 73, 568, 565), (43, 46, 558, 557), (7, 544, 543, 5), (13, 547, 546, 11), (24, 551, 549, 16), (37, 555, 642, 39), (29, 553, 555, 37), (64, 542, 567, 0), (101, 573, 542, 64), (77, 570, 571, 81), (5, 543, 570, 77), (81, 571, 572, 95), (95, 572, 573, 101), (0, 567, 574, 123), (129, 575, 576, 135), (123, 574, 575, 129), (141, 577, 578, 147), (135, 576, 577, 141), (155, 153, 580, 646), (147, 578, 580, 153), (159, 647, 648, 163), (155, 646, 647, 159), (682, 689, 649, 167), (167, 649, 650, 171), (41, 43, 557, 556), (269, 583, 582, 267), (163, 648, 583, 269), (171, 650, 652, 325), (323, 651, 589, 327), (310, 588, 590, 333), (289, 585, 622, 206), (206, 622, 623, 210), (210, 623, 624, 214), (214, 624, 625, 218), (119, 619, 628, 246), (266, 629, 631, 275), (275, 631, 633, 279), (278, 634, 636, 282), (161, 620, 584, 285), (293, 586, 587, 292), (285, 584, 586, 293), (519, 668, 613, 137), (1, 608, 610, 151), (121, 545, 609, 125), (105, 661, 601, 107), (514, 666, 579, 98), (107, 601, 606, 220), (220, 606, 607, 224), (534, 674, 605, 216), (19, 548, 552, 27), (27, 552, 566, 69), (85, 89, 591, 598), (15, 596, 548, 19), (75, 69, 566, 569), (419, 637, 638, 422), (422, 638, 590, 473), (464, 588, 589, 471), (469, 651, 652, 470), (381, 621, 637, 419), (413, 585, 587, 415), (528, 671, 672, 529), (526, 669, 671, 528), (410, 635, 636, 411), (409, 634, 633, 408), (405, 630, 632, 407), (407, 632, 635, 410), (380, 620, 630, 405), (349, 593, 594, 350), (530, 673, 665, 524), (226, 627, 626, 222), (378, 618, 626, 389), (369, 611, 612, 370), (536, 675, 625, 388), (373, 615, 616, 374), (529, 672, 670, 527), (685, 691, 621, 381), (525, 581, 669, 526), (355, 599, 604, 361), (430, 431, 551, 639), (359, 603, 602, 358), (524, 665, 581, 525), (361, 604, 603, 359), (370, 612, 613, 371), (372, 614, 611, 369), (348, 592, 593, 349), (347, 591, 592, 348), (377, 617, 618, 378), (512, 664, 663, 511), (379, 619, 617, 377), (518, 667, 614, 372), (365, 608, 609, 367), (121, 98, 579, 545), (353, 597, 598, 354), (501, 657, 660, 504), (351, 595, 597, 353), (499, 656, 655, 500), (356, 600, 599, 355), (475, 550, 565, 481), (487, 560, 562, 488), (439, 644, 645, 440), (430, 639, 644, 439), (433, 553, 643, 438), (494, 654, 653, 493), (438, 643, 556, 437), (432, 640, 642, 435), (440, 645, 641, 434), (434, 641, 640, 432), (151, 610, 602, 132), (429, 428, 547, 549), (352, 596, 595, 351), (426, 544, 546, 427), (376, 375, 568, 569), (404, 629, 690, 684), (690, 688, 686, 684), (267, 582, 688, 683), (683, 688, 689, 682), (582, 460, 686, 688), (689, 688, 690, 691), (264, 404, 684, 676), (676, 684, 685, 677), (266, 267, 683, 678), (678, 683, 682, 679), (460, 265, 681, 686), (686, 681, 680, 687), (629, 266, 678, 690), (690, 678, 679, 691), (265, 264, 676, 681), (681, 676, 677, 680), (685, 684, 686, 687), (691, 685, 687, 689)])
_uv = me_cube.uv_layers.new(name='UVMap')
_uv.uv.foreach_set('vector', [0.125, 0.75, 0.375, 0.75, 0.375, 0.75, 0.125, 0.75, 0.375, 0.75, 0.375, 0.75, 0.375, 0.75, 0.375, 0.75, 0.875, 0.5, 0.625, 0.5, 0.625, 0.5, 0.875, 0.5, 0.375, 0.5, 0.375, 0.5, 0.375, 0.5, 0.375, 0.5, 0.4792, 0.75, 0.4792, 0.75, 0.375, 0.75, 0.375, 0.75, 0.375, 0.5, 0.375, 0.5, 0.375, 0.5, 0.375, 0.5, 0.375, 0.5, 0.375, 0.5, 0.375, 0.5, 0.375, 0.5, 0.625, 0.5, 0.625, 0.5, 0.875, 0.5, 0.875, 0.5, 0.4792, 0.25, 0.375, 0.25, 0.375, 0.25, 0.4792, 0.25, 0.5833, 0.25, 0.625, 0.25, 0.625, 0.5, 0.5833, 0.5, 0.625, 0.5, 0.625, 0.5, 0.625, 0.5, 0.625, 0.5, 0.375, 0.5, 0.125, 0.5, 0.125, 0.5, 0.375, 0.5, 0.5833, 0.25, 0.625, 0.25, 0.625, 0.25, 0.5833, 0.25, 0.4375, 0.5, 0.375, 0.5, 0.375, 0.5, 0.4375, 0.5, 0.875, 0.5, 0.625, 0.5, 0.625, 0.5, 0.875, 0.5, 0.4792, 0.25, 0.4792, 0.25, 0.375, 0.25, 0.375, 0.25, 0.625, 0.5, 0.625, 0.5, 0.625, 0.5, 0.625, 0.5, 0.5833, 0.0, 0.625, 0.0, 0.625, 0.25, 0.5833, 0.25, 0.625, 0.75, 0.875, 0.75, 0.875, 0.75, 0.625, 0.75, 0.625, 0.5, 0.625, 0.5, 0.625, 0.5, 0.625, 0.5, 0.625, 0.75, 0.625, 0.75, 0.625, 0.75, 0.625, 0.75, 0.875, 0.75, 0.625, 0.75, 0.625, 0.75, 0.875, 0.75, 0.4792, 0.5, 0.5833, 0.5, 0.5833, 0.5, 0.4792, 0.5, 0.5, 0.5, 0.625, 0.5, 0.625, 0.75, 0.5, 0.75, 0.125, 0.5, 0.375, 0.5, 0.375, 0.75, 0.125, 0.75, 0.625, 0.5, 0.875, 0.5, 0.875, 0.75, 0.625, 0.75, 0.625, 0.75, 0.875, 0.75, 0.875, 0.75, 0.625, 0.75, 0.4792, 0.0, 0.375, 0.0, 0.375, 0.0, 0.4792, 0.0, 0.125, 0.75, 0.375, 0.75, 0.375, 0.75, 0.125, 0.75, 0.625, 0.75, 0.625, 0.75, 0.625, 0.75, 0.625, 0.75, 0.5833, 0.75, 0.625, 0.75, 0.625, 0.75, 0.5833, 0.75, 0.125, 0.75, 0.375, 0.75, 0.375, 0.75, 0.125, 0.75, 0.4792, 0.0, 0.375, 0.0, 0.375, 0.0, 0.4792, 0.0, 0.625, 0.75, 0.875, 0.75, 0.875, 0.75, 0.625, 0.75, 0.5833, 0.75, 0.625, 0.75, 0.625, 1.0, 0.5833, 1.0, 0.4792, 0.0, 0.375, 0.0, 0.375, 0.0, 0.4792, 0.0, 0.125, 0.75, 0.375, 0.75, 0.375, 0.75, 0.125, 0.75, 0.5833, 0.75, 0.625, 0.75, 0.625, 0.75, 0.5833, 0.75, 0.5833, 0.5, 0.375, 0.5, 0.375, 0.5, 0.5833, 0.5, 0.375, 0.75, 0.375, 0.75, 0.375, 0.75, 0.375, 0.75, 0.4792, 0.75, 0.375, 0.75, 0.375, 0.75, 0.4792, 0.75, 0.4792, 0.75, 0.375, 0.75, 0.375, 0.75, 0.4792, 0.75, 0.5833, 0.75, 0.625, 0.75, 0.625, 0.75, 0.5833, 0.75, 0.4792, 0.75, 0.375, 0.75, 0.375, 0.75, 0.4792, 0.75, 0.375, 0.75, 0.375, 0.75, 0.375, 0.75, 0.375, 0.75, 0.625, 0.75, 0.625, 0.75, 0.625, 0.75, 0.625, 0.75, 0.625, 0.75, 0.875, 0.75, 0.875, 0.75, 0.625, 0.75, 0.4792, 0.0, 0.375, 0.0, 0.375, 0.0, 0.4792, 0.0, 0.125, 0.75, 0.375, 0.75, 0.375, 0.75, 0.125, 0.75, 0.5833, 0.75, 0.625, 0.75, 0.625, 0.75, 0.5833, 0.75, 0.625, 0.75, 0.875, 0.75, 0.875, 0.75, 0.625, 0.75, 0.4792, 0.0, 0.375, 0.0, 0.375, 0.0, 0.4792, 0.0, 0.125, 0.75, 0.375, 0.75, 0.375, 0.75, 0.125, 0.75, 0.4792, 0.75, 0.375, 0.75, 0.375, 0.75, 0.4792, 0.75, 0.5833, 0.75, 0.625, 0.75, 0.625, 0.75, 0.5833, 0.75, 0.625, 0.75, 0.625, 0.75, 0.625, 0.75, 0.625, 0.75, 0.5833, 0.75, 0.625, 0.75, 0.625, 0.75, 0.5833, 0.75, 0.375, 0.75, 0.375, 0.75, 0.375, 0.75, 0.375, 0.75, 0.5833, 0.75, 0.625, 0.75, 0.625, 0.75, 0.5833, 0.75, 0.375, 0.75, 0.375, 0.75, 0.375, 0.75, 0.375, 0.75, 0.625, 0.75, 0.625, 0.75, 0.625, 0.75, 0.625, 0.75, 0.625, 0.75, 0.625, 0.75, 0.625, 0.75, 0.625, 0.75, 0.625, 0.75, 0.625, 0.75, 0.625, 0.75, 0.625, 0.75, 0.375, 0.5, 0.375, 0.5, 0.375, 0.5, 0.375, 0.5, 0.4792, 0.75, 0.375, 0.75, 0.375, 0.75, 0.4792, 0.75, 0.5833, 0.5, 0.625, 0.5, 0.625, 0.5, 0.5833, 0.5, 0.625, 0.5, 0.625, 0.5, 0.625, 0.5, 0.625, 0.5, 0.5, 0.75, 0.625, 0.75, 0.625, 0.75, 0.5, 0.75, 0.375, 0.75, 0.375, 0.75, 0.375, 0.75, 0.375, 0.75, 0.4792, 0.5, 0.375, 0.5, 0.375, 0.5, 0.4792, 0.5, 0.5833, 0.5, 0.625, 0.5, 0.625, 0.5, 0.5833, 0.5, 0.625, 0.75, 0.625, 0.75, 0.625, 0.75, 0.625, 0.75, 0.625, 0.5, 0.625, 0.5, 0.625, 0.5, 0.625, 0.5, 0.4375, 0.75, 0.375, 0.75, 0.375, 0.75, 0.4792, 0.75, 0.5833, 0.5, 0.625, 0.5, 0.625, 0.5, 0.5833, 0.5, 0.625, 0.5, 0.625, 0.5, 0.625, 0.5, 0.625, 0.5, 0.4375, 0.5, 0.375, 0.5, 0.375, 0.5, 0.4375, 0.5, 0.5833, 0.5, 0.625, 0.5, 0.625, 0.5, 0.5833, 0.5, 0.375, 0.5, 0.375, 0.5, 0.375, 0.5, 0.375, 0.5, 0.4792, 0.5, 0.375, 0.5, 0.375, 0.5, 0.4792, 0.5, 0.375, 0.5, 0.375, 0.5, 0.375, 0.5, 0.375, 0.5, 0.5833, 0.5, 0.625, 0.5, 0.625, 0.5, 0.5833, 0.5, 0.375, 0.5, 0.375, 0.5, 0.375, 0.5, 0.375, 0.5, 0.375, 0.5, 0.375, 0.5, 0.375, 0.5, 0.375, 0.5, 0.625, 0.5, 0.625, 0.5, 0.625, 0.5, 0.625, 0.5, 0.4375, 0.5, 0.375, 0.5, 0.375, 0.5, 0.4375, 0.5, 0.625, 0.5, 0.625, 0.5, 0.625, 0.5, 0.625, 0.5, 0.5833, 0.5, 0.625, 0.5, 0.625, 0.5, 0.5833, 0.5, 0.625, 0.5, 0.625, 0.5, 0.625, 0.5, 0.625, 0.5, 0.5, 0.5, 0.625, 0.5, 0.625, 0.5, 0.5, 0.5, 0.625, 0.5, 0.625, 0.5, 0.625, 0.5, 0.625, 0.5, 0.5833, 0.5, 0.625, 0.5, 0.625, 0.5, 0.5833, 0.5, 0.625, 0.5, 0.625, 0.5, 0.625, 0.5, 0.625, 0.5, 0.375, 0.5, 0.375, 0.5, 0.375, 0.5, 0.375, 0.5, 0.5833, 0.5, 0.625, 0.5, 0.625, 0.5, 0.5833, 0.5, 0.4792, 0.5, 0.4792, 0.5, 0.5833, 0.5, 0.5833, 0.5, 0.4792, 0.5, 0.375, 0.5, 0.375, 0.5, 0.4792, 0.5, 0.375, 0.5, 0.375, 0.5, 0.375, 0.5, 0.375, 0.5, 0.5833, 0.5, 0.625, 0.5, 0.625, 0.5, 0.5833, 0.5, 0.625, 0.5, 0.625, 0.5, 0.625, 0.5, 0.625, 0.5, 0.625, 0.5, 0.625, 0.5, 0.625, 0.5, 0.625, 0.5, 0.4792, 0.5, 0.375, 0.5, 0.375, 0.5, 0.4792, 0.5, 0.4792, 0.5, 0.375, 0.5, 0.375, 0.5, 0.4792, 0.5, 0.5833, 0.5, 0.625, 0.5, 0.625, 0.5, 0.5833, 0.5, 0.4792, 0.5, 0.375, 0.5, 0.375, 0.5, 0.4792, 0.5, 0.5833, 0.5, 0.5833, 0.5, 0.5833, 0.5, 0.5833, 0.5, 0.4792, 0.5, 0.375, 0.5, 0.375, 0.5, 0.4792, 0.5, 0.625, 0.5, 0.625, 0.5, 0.625, 0.5, 0.625, 0.5, 0.625, 0.5, 0.625, 0.5, 0.625, 0.5, 0.625, 0.5, 0.375, 0.5, 0.375, 0.5, 0.375, 0.5, 0.375, 0.5, 0.625, 0.5, 0.625, 0.5, 0.625, 0.5, 0.625, 0.5, 0.4375, 0.5, 0.375, 0.5, 0.375, 0.5, 0.4375, 0.5, 0.375, 0.5, 0.375, 0.5, 0.375, 0.5, 0.375, 0.5, 0.5833, 0.5, 0.625, 0.5, 0.625, 0.5, 0.5833, 0.5, 0.625, 0.5, 0.625, 0.5, 0.625, 0.5, 0.625, 0.5, 0.4375, 0.5, 0.375, 0.5, 0.375, 0.5, 0.4375, 0.5, 0.375, 0.5, 0.375, 0.5, 0.375, 0.5, 0.375, 0.5, 0.625, 0.5, 0.625, 0.5, 0.625, 0.5, 0.625, 0.5, 0.375, 0.5, 0.375, 0.5, 0.375, 0.5, 0.375, 0.5, 0.375, 0.5, 0.375, 0.5, 0.375, 0.5, 0.375, 0.5, 0.625, 0.5, 0.625, 0.5, 0.625, 0.5, 0.625, 0.5, 0.625, 0.5, 0.625, 0.5, 0.625, 0.5, 0.625, 0.5, 0.5833, 0.5, 0.625, 0.5, 0.625, 0.5, 0.5833, 0.5, 0.5833, 0.5, 0.625, 0.5, 0.625, 0.5, 0.5833, 0.5, 0.5833, 0.5, 0.625, 0.5, 0.625, 0.5, 0.5833, 0.5, 0.625, 0.5, 0.625, 0.5, 0.625, 0.5, 0.625, 0.5, 0.375, 0.5, 0.375, 0.5, 0.375, 0.5, 0.375, 0.5, 0.375, 0.5, 0.375, 0.5, 0.375, 0.5, 0.375, 0.5, 0.4792, 0.5, 0.375, 0.5, 0.375, 0.5, 0.4792, 0.5, 0.5833, 0.5, 0.625, 0.5, 0.625, 0.5, 0.5833, 0.5, 0.375, 0.5, 0.375, 0.5, 0.375, 0.5, 0.375, 0.5, 0.625, 0.5, 0.625, 0.5, 0.625, 0.5, 0.625, 0.5, 0.625, 0.5, 0.625, 0.5, 0.625, 0.5, 0.625, 0.5, 0.4792, 0.5, 0.375, 0.5, 0.375, 0.5, 0.4792, 0.5, 0.625, 0.5, 0.625, 0.5, 0.625, 0.5, 0.625, 0.5, 0.625, 0.5, 0.625, 0.5, 0.625, 0.5, 0.625, 0.5, 0.5833, 0.5, 0.625, 0.5, 0.625, 0.5, 0.5833, 0.5, 0.625, 0.5, 0.625, 0.5, 0.625, 0.5, 0.625, 0.5, 0.375, 0.5, 0.375, 0.5, 0.375, 0.5, 0.375, 0.5, 0.375, 0.5, 0.375, 0.5, 0.375, 0.5, 0.375, 0.5, 0.5833, 0.5, 0.625, 0.5, 0.625, 0.5, 0.5833, 0.5, 0.4792, 0.5, 0.375, 0.5, 0.375, 0.5, 0.4792, 0.5, 0.375, 0.5, 0.375, 0.5, 0.375, 0.5, 0.375, 0.5, 0.625, 0.5, 0.625, 0.5, 0.625, 0.5, 0.625, 0.5, 0.5833, 0.5, 0.5833, 0.5, 0.625, 0.5, 0.625, 0.5, 0.4792, 0.5, 0.375, 0.5, 0.375, 0.5, 0.4792, 0.5, 0.4792, 0.5, 0.375, 0.5, 0.375, 0.5, 0.4792, 0.5, 0.625, 0.5, 0.625, 0.5, 0.625, 0.5, 0.625, 0.5, 0.625, 0.5, 0.625, 0.5, 0.625, 0.5, 0.625, 0.5, 0.375, 0.5, 0.375, 0.5, 0.375, 0.5, 0.375, 0.5, 0.4792, 0.0, 0.4792, 0.0, 0.375, 0.0, 0.375, 0.0, 0.4792, 0.5, 0.375, 0.5, 0.375, 0.5, 0.4792, 0.5, 0.5833, 0.5, 0.625, 0.5, 0.625, 0.5, 0.5833, 0.5, 0.5833, 0.5, 0.625, 0.5, 0.625, 0.5, 0.5833, 0.5, 0.5833, 0.5, 0.625, 0.5, 0.625, 0.5, 0.5833, 0.5, 0.4792, 0.5, 0.375, 0.5, 0.375, 0.5, 0.4792, 0.5, 0.375, 0.5, 0.375, 0.5, 0.375, 0.5, 0.375, 0.5, 0.5833, 0.5, 0.625, 0.5, 0.625, 0.5, 0.5833, 0.5, 0.625, 0.5, 0.625, 0.5, 0.625, 0.5, 0.625, 0.5, 0.375, 0.5, 0.375, 0.5, 0.375, 0.5, 0.375, 0.5, 0.625, 0.5, 0.625, 0.5, 0.625, 0.5, 0.625, 0.5, 0.5833, 0.5, 0.625, 0.5, 0.625, 0.5, 0.5833, 0.5, 0.625, 0.5, 0.625, 0.5, 0.625, 0.5, 0.625, 0.5, 0.4792, 0.5, 0.375, 0.5, 0.375, 0.5, 0.4792, 0.5, 0.5833, 0.5, 0.625, 0.5, 0.625, 0.5, 0.5833, 0.5, 0.375, 0.5, 0.375, 0.5, 0.375, 0.5, 0.375, 0.5, 0.625, 0.5, 0.625, 0.5, 0.625, 0.5, 0.625, 0.5, 0.5833, 0.5, 0.625, 0.5, 0.625, 0.5, 0.5833, 0.5, 0.375, 0.5, 0.375, 0.5, 0.375, 0.5, 0.375, 0.5, 0.625, 0.5, 0.625, 0.5, 0.625, 0.5, 0.625, 0.5, 0.375, 0.5, 0.375, 0.5, 0.375, 0.5, 0.375, 0.5, 0.5833, 0.5, 0.375, 0.5, 0.375, 0.5, 0.5833, 0.5, 0.5833, 0.5, 0.375, 0.5, 0.375, 0.5, 0.5833, 0.5, 0.375, 0.5, 0.375, 0.5, 0.375, 0.5, 0.375, 0.5, 0.375, 0.5, 0.375, 0.5, 0.375, 0.5, 0.375, 0.5, 0.5833, 0.5, 0.375, 0.5, 0.375, 0.5, 0.5833, 0.5, 0.625, 0.5, 0.625, 0.5, 0.625, 0.5, 0.625, 0.5, 0.375, 0.5, 0.375, 0.5, 0.375, 0.5, 0.375, 0.5, 0.625, 0.5, 0.625, 0.5, 0.625, 0.5, 0.625, 0.5, 0.5833, 0.5, 0.375, 0.5, 0.375, 0.5, 0.5833, 0.5, 0.625, 0.5, 0.625, 0.5, 0.625, 0.5, 0.625, 0.5, 0.5833, 0.5, 0.625, 0.5, 0.625, 0.5, 0.5833, 0.5, 0.625, 0.5, 0.625, 0.5, 0.625, 0.75, 0.625, 0.75, 0.5833, 0.5, 0.625, 0.5, 0.625, 0.5, 0.5833, 0.5, 0.375, 0.5, 0.375, 0.5, 0.375, 0.5, 0.375, 0.5, 0.625, 0.6676, 0.625, 0.6676, 0.625, 0.75, 0.625, 0.75, 0.5833, 0.5, 0.5833, 0.5, 0.5833, 0.5, 0.5833, 0.5, 0.5833, 0.5, 0.625, 0.5, 0.625, 0.75, 0.5833, 0.75, 0.5833, 0.75, 0.5833, 0.75, 0.5, 0.75, 0.5, 0.75, 0.5833, 0.6676, 0.625, 0.6676, 0.625, 0.75, 0.5833, 0.75, 0.5833, 0.75, 0.5833, 0.75, 0.5833, 0.75, 0.5833, 0.75, 0.5833, 0.75, 0.625, 0.75, 0.625, 0.75, 0.5833, 0.75, 0.375, 0.5, 0.375, 0.5, 0.625, 0.5, 0.625, 0.5, 0.375, 0.5, 0.375, 0.5, 0.625, 0.5, 0.625, 0.5, 0.375, 0.5, 0.625, 0.5, 0.625, 0.5, 0.375, 0.5, 0.375, 0.5, 0.625, 0.5, 0.625, 0.5, 0.375, 0.5, 0.625, 0.5, 0.625, 0.5, 0.625, 0.5, 0.625, 0.5, 0.375, 0.5, 0.625, 0.5, 0.625, 0.5, 0.375, 0.5, 0.375, 0.5, 0.375, 0.5, 0.375, 0.5, 0.375, 0.5, 0.375, 0.5, 0.625, 0.5, 0.625, 0.5, 0.375, 0.5, 0.375, 0.5, 0.375, 0.5, 0.375, 0.5, 0.375, 0.5, 0.625, 0.5, 0.375, 0.5, 0.375, 0.5, 0.625, 0.5, 0.625, 0.5, 0.625, 0.5, 0.625, 0.5, 0.625, 0.5, 0.625, 0.5, 0.375, 0.5, 0.375, 0.5, 0.625, 0.5, 0.375, 0.5, 0.375, 0.5, 0.375, 0.5, 0.375, 0.5, 0.5833, 0.5, 0.625, 0.5, 0.625, 0.5, 0.5833, 0.5, 0.375, 0.5, 0.375, 0.5, 0.375, 0.5, 0.375, 0.5, 0.375, 0.5, 0.375, 0.5, 0.375, 0.5, 0.375, 0.5, 0.4792, 0.5, 0.375, 0.5, 0.375, 0.5, 0.4792, 0.5, 0.625, 0.5, 0.625, 0.5, 0.625, 0.5, 0.625, 0.5, 0.625, 0.5, 0.625, 0.5, 0.625, 0.5, 0.625, 0.5, 0.5833, 0.5, 0.625, 0.5, 0.625, 0.5, 0.5833, 0.5, 0.625, 0.5, 0.625, 0.5, 0.625, 0.5, 0.625, 0.5, 0.5833, 0.5, 0.625, 0.5, 0.625, 0.5, 0.5833, 0.5, 0.375, 0.5, 0.375, 0.5, 0.375, 0.5, 0.375, 0.5, 0.5833, 0.5, 0.625, 0.5, 0.625, 0.5, 0.5833, 0.5, 0.375, 0.5, 0.375, 0.5, 0.375, 0.5, 0.375, 0.5, 0.4792, 0.5, 0.375, 0.5, 0.375, 0.5, 0.4792, 0.5, 0.4792, 0.5, 0.375, 0.5, 0.375, 0.5, 0.4792, 0.5, 0.4792, 0.5, 0.375, 0.5, 0.375, 0.5, 0.4792, 0.5, 0.625, 0.5, 0.625, 0.5, 0.625, 0.5, 0.625, 0.5, 0.5833, 0.5, 0.625, 0.5, 0.625, 0.5, 0.5833, 0.5, 0.375, 0.5, 0.375, 0.5, 0.375, 0.5, 0.375, 0.5, 0.5833, 0.5, 0.625, 0.5, 0.625, 0.5, 0.5833, 0.5, 0.375, 0.5, 0.375, 0.5, 0.375, 0.5, 0.375, 0.5, 0.4792, 0.5, 0.375, 0.5, 0.375, 0.5, 0.4792, 0.5, 0.625, 0.5, 0.625, 0.5, 0.625, 0.5, 0.625, 0.5, 0.4792, 0.5, 0.5833, 0.5, 0.5833, 0.5, 0.4792, 0.5, 0.625, 0.5, 0.625, 0.5, 0.625, 0.5, 0.625, 0.5, 0.5833, 0.5, 0.625, 0.5, 0.625, 0.5, 0.5833, 0.5, 0.5833, 0.5, 0.625, 0.5, 0.625, 0.5, 0.5833, 0.5, 0.625, 0.5, 0.625, 0.5, 0.625, 0.5, 0.625, 0.5, 0.4792, 0.5, 0.375, 0.5, 0.375, 0.5, 0.4792, 0.5, 0.375, 0.5, 0.375, 0.5, 0.375, 0.5, 0.375, 0.5, 0.5833, 0.5, 0.5833, 0.5, 0.375, 0.5, 0.375, 0.5, 0.625, 0.5, 0.625, 0.5, 0.625, 0.5, 0.625, 0.5, 0.375, 0.5, 0.375, 0.5, 0.375, 0.5, 0.375, 0.5, 0.5833, 0.5, 0.5833, 0.5, 0.5833, 0.5, 0.5833, 0.5, 0.5833, 0.5, 0.625, 0.5, 0.625, 0.5, 0.5833, 0.5, 0.375, 0.5, 0.375, 0.5, 0.375, 0.5, 0.375, 0.5, 0.375, 0.5, 0.375, 0.5, 0.375, 0.5, 0.375, 0.5, 0.375, 0.5, 0.375, 0.5, 0.375, 0.5, 0.375, 0.5, 0.5833, 0.5, 0.375, 0.5, 0.375, 0.5, 0.5833, 0.5, 0.625, 0.5, 0.625, 0.5, 0.625, 0.5, 0.625, 0.5, 0.5833, 0.5, 0.625, 0.5, 0.625, 0.5, 0.5833, 0.5, 0.625, 0.5, 0.625, 0.5, 0.625, 0.5, 0.625, 0.5, 0.625, 0.5, 0.625, 0.5, 0.625, 0.5, 0.625, 0.5, 0.5833, 0.5, 0.375, 0.5, 0.375, 0.5, 0.5833, 0.5, 0.5833, 0.75, 0.625, 0.75, 0.625, 0.75, 0.5833, 0.75, 0.4375, 0.5, 0.375, 0.5, 0.375, 0.5, 0.4375, 0.5, 0.375, 0.5, 0.375, 0.5, 0.375, 0.5, 0.375, 0.5, 0.5833, 0.5, 0.625, 0.5, 0.625, 0.5, 0.5833, 0.5, 0.625, 0.5, 0.625, 0.5, 0.625, 0.5, 0.625, 0.5, 0.5833, 0.5, 0.375, 0.5, 0.375, 0.5, 0.5833, 0.5, 0.625, 0.5, 0.625, 0.5, 0.625, 0.5, 0.625, 0.5, 0.5833, 0.5, 0.625, 0.5, 0.625, 0.5, 0.5833, 0.5, 0.5833, 0.5, 0.375, 0.5, 0.375, 0.5, 0.5833, 0.5, 0.5833, 0.5, 0.375, 0.5, 0.375, 0.5, 0.5833, 0.5, 0.375, 0.5, 0.375, 0.5, 0.375, 0.5, 0.375, 0.5, 0.5833, 0.5, 0.375, 0.5, 0.375, 0.5, 0.5833, 0.5, 0.625, 0.5, 0.625, 0.5, 0.625, 0.5, 0.625, 0.5, 0.375, 0.5, 0.375, 0.5, 0.375, 0.5, 0.375, 0.5, 0.5833, 0.5, 0.625, 0.5, 0.625, 0.5, 0.5833, 0.5, 0.625, 0.5, 0.625, 0.5, 0.625, 0.5, 0.625, 0.5, 0.5833, 0.5, 0.625, 0.5, 0.625, 0.5, 0.5833, 0.5, 0.375, 0.5, 0.375, 0.5, 0.375, 0.5, 0.375, 0.5, 0.375, 0.5, 0.375, 0.5, 0.375, 0.5, 0.375, 0.5, 0.5833, 0.5, 0.375, 0.5, 0.375, 0.5, 0.5833, 0.5, 0.375, 0.5, 0.375, 0.5, 0.375, 0.5, 0.375, 0.5, 0.5833, 0.5, 0.625, 0.5, 0.625, 0.5, 0.5833, 0.5, 0.5833, 0.5, 0.625, 0.5, 0.625, 0.5, 0.5833, 0.5, 0.625, 0.5, 0.625, 0.5, 0.625, 0.5, 0.625, 0.5, 0.625, 0.5, 0.625, 0.5, 0.625, 0.5, 0.625, 0.5, 0.4792, 0.5, 0.375, 0.5, 0.375, 0.5, 0.4792, 0.5, 0.5833, 0.5, 0.625, 0.5, 0.625, 0.5, 0.5833, 0.5, 0.375, 0.5, 0.375, 0.5, 0.375, 0.5, 0.375, 0.5, 0.4792, 0.5, 0.375, 0.5, 0.375, 0.5, 0.4792, 0.5, 0.375, 0.5, 0.375, 0.5, 0.375, 0.5, 0.375, 0.5, 0.4792, 0.5, 0.375, 0.5, 0.375, 0.5, 0.4792, 0.5, 0.625, 0.5, 0.625, 0.5, 0.625, 0.5, 0.625, 0.5, 0.4792, 0.5, 0.375, 0.5, 0.375, 0.5, 0.4792, 0.5, 0.375, 0.5, 0.375, 0.5, 0.375, 0.5, 0.375, 0.5, 0.5833, 0.5, 0.625, 0.5, 0.625, 0.5, 0.5833, 0.5, 0.625, 0.5, 0.625, 0.5, 0.625, 0.5, 0.625, 0.5, 0.4792, 0.5, 0.375, 0.5, 0.375, 0.5, 0.4792, 0.5, 0.375, 0.5, 0.375, 0.5, 0.375, 0.5, 0.375, 0.5, 0.625, 0.5, 0.625, 0.5, 0.625, 0.5, 0.625, 0.5, 0.5833, 0.5, 0.625, 0.5, 0.625, 0.5, 0.5833, 0.5, 0.625, 0.5, 0.625, 0.5, 0.625, 0.5, 0.625, 0.5, 0.4792, 0.5, 0.375, 0.5, 0.375, 0.5, 0.4792, 0.5, 0.375, 0.5, 0.375, 0.5, 0.375, 0.5, 0.375, 0.5, 0.5833, 0.5, 0.625, 0.5, 0.625, 0.5, 0.5833, 0.5, 0.625, 0.5, 0.625, 0.5, 0.625, 0.5, 0.625, 0.5, 0.4792, 0.5, 0.375, 0.5, 0.375, 0.5, 0.4792, 0.5, 0.375, 0.5, 0.375, 0.5, 0.375, 0.5, 0.375, 0.5, 0.375, 0.5, 0.375, 0.5, 0.375, 0.5, 0.375, 0.5, 0.625, 0.5, 0.5833, 0.5, 0.5833, 0.5, 0.625, 0.5, 0.625, 0.5, 0.625, 0.5, 0.625, 0.5, 0.625, 0.5, 0.4792, 0.5, 0.375, 0.5, 0.375, 0.5, 0.4792, 0.5, 0.5833, 0.5, 0.625, 0.5, 0.625, 0.5, 0.5833, 0.5, 0.375, 0.5, 0.125, 0.5, 0.125, 0.5, 0.375, 0.5, 0.125, 0.5, 0.375, 0.5, 0.375, 0.5, 0.125, 0.5, 0.625, 0.5, 0.625, 0.5, 0.625, 0.5, 0.625, 0.5, 0.5833, 0.5, 0.375, 0.5, 0.375, 0.5, 0.5833, 0.5, 0.625, 0.5, 0.625, 0.5, 0.625, 0.5, 0.625, 0.5, 0.5833, 0.5, 0.625, 0.5, 0.625, 0.5, 0.5833, 0.5, 0.5833, 0.5, 0.625, 0.5, 0.625, 0.5, 0.5833, 0.5, 0.625, 0.5, 0.625, 0.5, 0.625, 0.5, 0.625, 0.5, 0.5833, 0.5, 0.5833, 0.5, 0.375, 0.5, 0.375, 0.5, 0.5833, 0.5, 0.375, 0.5, 0.375, 0.5, 0.5833, 0.5, 0.375, 0.5, 0.375, 0.5, 0.375, 0.5, 0.375, 0.5, 0.5833, 0.5, 0.375, 0.5, 0.375, 0.5, 0.5833, 0.5, 0.625, 0.5, 0.625, 0.5, 0.625, 0.5, 0.625, 0.5, 0.5833, 0.5, 0.625, 0.5, 0.625, 0.5, 0.5833, 0.5, 0.375, 0.5, 0.375, 0.5, 0.375, 0.5, 0.375, 0.5, 0.4792, 0.5, 0.375, 0.5, 0.375, 0.5, 0.4792, 0.5, 0.5833, 0.5, 0.625, 0.5, 0.625, 0.5, 0.5833, 0.5, 0.625, 0.5, 0.625, 0.5, 0.625, 0.5, 0.625, 0.5, 0.375, 0.5, 0.375, 0.5, 0.375, 0.5, 0.375, 0.5, 0.5833, 0.5, 0.375, 0.5, 0.375, 0.5, 0.5833, 0.5, 0.5833, 0.5, 0.625, 0.5, 0.625, 0.5, 0.5833, 0.5, 0.625, 0.5, 0.625, 0.5, 0.625, 0.5, 0.625, 0.5, 0.5833, 0.5, 0.625, 0.5, 0.625, 0.5, 0.5833, 0.5, 0.5833, 0.5, 0.625, 0.5, 0.625, 0.5, 0.5833, 0.5, 0.5833, 0.5, 0.625, 0.5, 0.625, 0.5, 0.5833, 0.5, 0.375, 0.5, 0.375, 0.5, 0.375, 0.5, 0.375, 0.5, 0.625, 0.5, 0.625, 0.5, 0.625, 0.5, 0.625, 0.5, 0.625, 0.5, 0.625, 0.5, 0.625, 0.5, 0.625, 0.5, 0.4792, 0.5, 0.375, 0.5, 0.375, 0.5, 0.4792, 0.5, 0.5833, 0.5, 0.625, 0.5, 0.625, 0.5, 0.5833, 0.5, 0.375, 0.5, 0.375, 0.5, 0.375, 0.5, 0.375, 0.5, 0.375, 0.5, 0.375, 0.5, 0.375, 0.5, 0.375, 0.5, 0.625, 0.5, 0.625, 0.5, 0.625, 0.5, 0.625, 0.5, 0.4792, 0.5, 0.375, 0.5, 0.375, 0.5, 0.4792, 0.5, 0.625, 0.5, 0.625, 0.5, 0.625, 0.5, 0.625, 0.5, 0.5833, 0.5, 0.625, 0.5, 0.625, 0.5, 0.5833, 0.5, 0.4792, 0.5, 0.375, 0.5, 0.375, 0.5, 0.4792, 0.5, 0.5833, 0.5, 0.5833, 0.5, 0.5833, 0.5, 0.5833, 0.5, 0.375, 0.5, 0.375, 0.5, 0.375, 0.5, 0.375, 0.5, 0.4792, 0.5, 0.375, 0.5, 0.375, 0.5, 0.4792, 0.5, 0.5833, 0.5, 0.625, 0.5, 0.625, 0.5, 0.5833, 0.5, 0.625, 0.5, 0.625, 0.5, 0.625, 0.5, 0.625, 0.5, 0.4792, 0.75, 0.4375, 0.75, 0.5, 0.75, 0.5833, 0.75, 0.5833, 0.6676, 0.375, 0.6676, 0.375, 0.6676, 0.5833, 0.6676, 0.375, 0.5, 0.375, 0.5, 0.5833, 0.5, 0.5833, 0.5, 0.5833, 0.5, 0.625, 0.5, 0.625, 0.5, 0.5833, 0.5, 0.375, 0.5, 0.5833, 0.5, 0.5833, 0.5, 0.375, 0.5, 0.5833, 0.5, 0.625, 0.5, 0.625, 0.5, 0.5833, 0.5, 0.4375, 0.5, 0.5, 0.5, 0.5, 0.5, 0.4375, 0.5, 0.4375, 0.5, 0.4375, 0.5, 0.5, 0.5, 0.5, 0.5, 0.5833, 0.5, 0.625, 0.5, 0.625, 0.5, 0.5833, 0.5, 0.375, 0.5, 0.375, 0.5, 0.375, 0.5, 0.375, 0.5, 0.625, 0.5, 0.625, 0.5, 0.625, 0.5, 0.625, 0.5, 0.5833, 0.5, 0.375, 0.5, 0.375, 0.5, 0.5833, 0.5, 0.5833, 0.5, 0.625, 0.5, 0.625, 0.6676, 0.5833, 0.6676, 0.375, 0.5, 0.375, 0.5, 0.375, 0.6676, 0.375, 0.6676, 0.625, 0.5, 0.625, 0.5, 0.625, 0.6676, 0.625, 0.6676, 0.5833, 0.5, 0.375, 0.5, 0.375, 0.6676, 0.5833, 0.6676, 0.375, 0.5, 0.375, 0.5, 0.375, 0.5, 0.375, 0.5, 0.5833, 0.5, 0.625, 0.5, 0.625, 0.5, 0.5833, 0.5, 0.625, 0.75, 0.5, 0.75, 0.5, 0.75, 0.625, 0.75, 0.625, 0.5, 0.5, 0.5, 0.5, 0.5, 0.625, 0.5, 0.625, 0.5, 0.5, 0.5, 0.5, 0.5, 0.625, 0.5, 0.625, 0.5, 0.5, 0.5, 0.5, 0.5, 0.625, 0.5, 0.5, 0.5, 0.5, 0.5, 0.5, 0.5, 0.5, 0.5, 0.4375, 0.75, 0.5, 0.75, 0.5, 0.75, 0.4375, 0.75, 0.4375, 0.5, 0.5, 0.5, 0.5, 0.75, 0.4375, 0.75, 0.625, 0.5, 0.5, 0.5, 0.5, 0.5, 0.625, 0.5, 0.625, 0.5, 0.5, 0.5, 0.5, 0.5, 0.625, 0.5, 0.625, 0.5, 0.5, 0.5, 0.5, 0.5, 0.625, 0.5, 0.625, 0.5, 0.5, 0.5, 0.5, 0.5, 0.625, 0.5, 0.4792, 0.5, 0.5833, 0.5, 0.5833, 0.5, 0.4792, 0.5, 0.4792, 0.5, 0.5833, 0.5, 0.5833, 0.5, 0.4792, 0.5, 0.4792, 0.5, 0.5833, 0.5, 0.5833, 0.5, 0.4792, 0.5, 0.625, 0.5, 0.5833, 0.5, 0.5833, 0.5, 0.625, 0.5, 0.625, 0.5, 0.5833, 0.5, 0.5833, 0.5, 0.625, 0.5, 0.625, 0.5, 0.5833, 0.5, 0.5833, 0.5, 0.625, 0.5, 0.4792, 0.5, 0.5833, 0.5, 0.5833, 0.5, 0.4792, 0.5, 0.4792, 0.5, 0.5833, 0.5, 0.5833, 0.5, 0.4792, 0.5, 0.625, 0.5, 0.5833, 0.5, 0.5833, 0.5, 0.625, 0.5, 0.625, 0.5, 0.5833, 0.5, 0.5833, 0.5, 0.625, 0.5, 0.4792, 0.5, 0.5833, 0.5, 0.5833, 0.5, 0.4792, 0.5, 0.4792, 0.5, 0.5833, 0.5, 0.5833, 0.5, 0.4792, 0.5, 0.625, 0.5, 0.5833, 0.5, 0.5833, 0.5, 0.625, 0.5, 0.5833, 0.5, 0.5833, 0.5, 0.5833, 0.5, 0.5833, 0.5, 0.625, 0.5, 0.5833, 0.5, 0.5833, 0.5, 0.625, 0.5, 0.625, 0.5, 0.5833, 0.5, 0.5833, 0.5, 0.625, 0.5, 0.4792, 0.5, 0.5833, 0.5, 0.5833, 0.5, 0.4792, 0.5, 0.625, 0.5, 0.5833, 0.5, 0.5833, 0.5, 0.625, 0.5, 0.625, 0.5, 0.5833, 0.5, 0.5833, 0.5, 0.625, 0.5, 0.625, 0.5, 0.5833, 0.5, 0.5833, 0.5, 0.625, 0.5, 0.625, 0.5, 0.5833, 0.5, 0.5833, 0.6676, 0.625, 0.6676, 0.5833, 0.5, 0.5833, 0.5, 0.5833, 0.5, 0.5833, 0.5, 0.625, 0.5, 0.5833, 0.5, 0.5833, 0.5, 0.625, 0.5, 0.625, 0.5, 0.5833, 0.5, 0.5833, 0.5, 0.625, 0.5, 0.625, 0.5, 0.5833, 0.5, 0.5833, 0.5, 0.625, 0.5, 0.625, 0.5, 0.5833, 0.5, 0.5833, 0.5, 0.625, 0.5, 0.625, 0.5, 0.5833, 0.5, 0.5833, 0.5, 0.625, 0.5, 0.625, 0.5, 0.5833, 0.5, 0.5833, 0.5, 0.625, 0.5, 0.625, 0.5, 0.5833, 0.5, 0.5833, 0.5, 0.625, 0.5, 0.4792, 0.5, 0.5833, 0.5, 0.5833, 0.5, 0.4792, 0.5, 0.625, 0.5, 0.5833, 0.5, 0.5833, 0.5, 0.625, 0.5, 0.4792, 0.5, 0.5833, 0.5, 0.5833, 0.5, 0.4792, 0.5, 0.4792, 0.5, 0.5833, 0.5, 0.5833, 0.5, 0.4792, 0.5, 0.4792, 0.5, 0.5833, 0.5, 0.5833, 0.5, 0.4792, 0.5, 0.625, 0.5, 0.625, 0.5, 0.625, 0.5, 0.625, 0.5, 0.4792, 0.5, 0.5833, 0.5, 0.5833, 0.5, 0.4792, 0.5, 0.625, 0.5, 0.5833, 0.5, 0.5833, 0.5, 0.625, 0.5, 0.625, 0.5, 0.5833, 0.5, 0.5833, 0.5, 0.625, 0.5, 0.625, 0.5, 0.5833, 0.5, 0.5833, 0.5, 0.625, 0.5, 0.625, 0.5, 0.5833, 0.5, 0.5833, 0.5, 0.625, 0.5, 0.4792, 0.5, 0.5833, 0.5, 0.5833, 0.5, 0.4792, 0.5, 0.625, 0.5, 0.5833, 0.5, 0.5833, 0.5, 0.625, 0.5, 0.375, 0.5, 0.5833, 0.5, 0.5833, 0.5, 0.375, 0.5, 0.625, 0.5, 0.5833, 0.5, 0.5833, 0.5, 0.625, 0.5, 0.625, 0.5, 0.5833, 0.5, 0.5833, 0.5, 0.625, 0.5, 0.625, 0.5, 0.5833, 0.5, 0.5833, 0.5, 0.625, 0.5, 0.625, 0.5, 0.5833, 0.5, 0.5833, 0.5, 0.625, 0.5, 0.4792, 0.5, 0.5833, 0.5, 0.5833, 0.5, 0.4792, 0.5, 0.5833, 0.6676, 0.5833, 0.6676, 0.5833, 0.75, 0.5833, 0.75, 0.625, 0.5, 0.5833, 0.5, 0.5833, 0.5, 0.625, 0.5, 0.375, 0.5, 0.5833, 0.5, 0.5833, 0.5, 0.375, 0.5, 0.625, 0.5, 0.5833, 0.5, 0.5833, 0.5, 0.625, 0.5, 0.625, 0.5, 0.5833, 0.5, 0.5833, 0.5, 0.625, 0.5, 0.625, 0.5, 0.625, 0.5, 0.5833, 0.5, 0.5833, 0.5, 0.625, 0.5, 0.5833, 0.5, 0.5833, 0.5, 0.625, 0.5, 0.625, 0.5, 0.5833, 0.5, 0.5833, 0.5, 0.625, 0.5, 0.4792, 0.5, 0.5833, 0.5, 0.5833, 0.5, 0.4792, 0.5, 0.625, 0.5, 0.5833, 0.5, 0.5833, 0.5, 0.625, 0.5, 0.4792, 0.5, 0.5833, 0.5, 0.5833, 0.5, 0.4792, 0.5, 0.4792, 0.5, 0.5833, 0.5, 0.5833, 0.5, 0.4792, 0.5, 0.625, 0.5, 0.5833, 0.5, 0.5833, 0.5, 0.625, 0.5, 0.625, 0.5, 0.5833, 0.5, 0.5833, 0.5, 0.625, 0.5, 0.625, 0.5, 0.5833, 0.5, 0.5833, 0.5, 0.625, 0.5, 0.625, 0.5, 0.5833, 0.5, 0.5833, 0.5, 0.625, 0.5, 0.4792, 0.5, 0.5833, 0.5, 0.5833, 0.5, 0.4792, 0.5, 0.625, 0.5, 0.5833, 0.5, 0.5833, 0.5, 0.625, 0.5, 0.625, 0.5, 0.5833, 0.5, 0.5833, 0.5, 0.625, 0.5, 0.625, 0.6676, 0.5833, 0.6676, 0.5833, 0.75, 0.625, 0.75, 0.625, 0.75, 0.625, 0.75, 0.5833, 0.75, 0.5833, 0.75, 0.375, 0.5, 0.5833, 0.5, 0.5833, 0.5, 0.375, 0.5, 0.4792, 0.5, 0.5833, 0.5, 0.5833, 0.5, 0.4792, 0.5, 0.5833, 0.5, 0.375, 0.5, 0.375, 0.5, 0.5833, 0.5, 0.625, 0.5, 0.5833, 0.5, 0.5833, 0.5, 0.625, 0.5, 0.4792, 0.5, 0.5833, 0.5, 0.5833, 0.5, 0.4792, 0.5, 0.625, 0.5, 0.5833, 0.5, 0.5833, 0.5, 0.625, 0.5, 0.375, 0.5, 0.5833, 0.5, 0.5833, 0.5, 0.375, 0.5, 0.375, 0.5, 0.5833, 0.5, 0.5833, 0.5, 0.375, 0.5, 0.375, 0.5, 0.5833, 0.5, 0.5833, 0.5, 0.375, 0.5, 0.375, 0.5, 0.5833, 0.5, 0.5833, 0.5, 0.375, 0.5, 0.4792, 0.5, 0.5833, 0.5, 0.5833, 0.5, 0.4792, 0.5, 0.375, 0.5, 0.5833, 0.5, 0.5833, 0.5, 0.375, 0.5, 0.5833, 0.5, 0.5833, 0.5, 0.5833, 0.75, 0.5833, 0.75, 0.4792, 0.5, 0.5833, 0.5, 0.5833, 0.5, 0.4792, 0.5, 0.4792, 0.5, 0.5833, 0.5, 0.5833, 0.5, 0.4792, 0.5, 0.4792, 0.75, 0.4792, 0.75, 0.5833, 0.75, 0.5833, 0.75, 0.375, 0.5, 0.5833, 0.5, 0.5833, 0.5, 0.375, 0.5, 0.375, 0.5, 0.5833, 0.5, 0.5833, 0.5, 0.375, 0.5, 0.625, 0.5, 0.5833, 0.5, 0.5833, 0.5, 0.625, 0.5, 0.4792, 0.5, 0.5833, 0.5, 0.5833, 0.5, 0.4792, 0.5, 0.4792, 0.5, 0.5833, 0.5, 0.5833, 0.5, 0.4792, 0.5, 0.4792, 0.5, 0.5833, 0.5, 0.5833, 0.5, 0.4792, 0.5, 0.4792, 0.5, 0.5833, 0.5, 0.5833, 0.5, 0.4792, 0.5, 0.4792, 0.5, 0.5833, 0.5, 0.5833, 0.5, 0.4792, 0.5, 0.625, 0.0, 0.625, 0.0, 0.5833, 0.0, 0.5833, 0.0, 0.4792, 0.5, 0.4792, 0.5, 0.5833, 0.5, 0.5833, 0.5, 0.4792, 0.5, 0.5833, 0.5, 0.5833, 0.5, 0.4792, 0.5, 0.4792, 0.5, 0.5833, 0.5, 0.5833, 0.5, 0.4792, 0.5, 0.4792, 0.5, 0.5833, 0.5, 0.5833, 0.5, 0.4792, 0.5, 0.4792, 0.5, 0.5833, 0.5, 0.5833, 0.5, 0.4792, 0.5, 0.4792, 0.5, 0.5833, 0.5, 0.5833, 0.5, 0.4792, 0.5, 0.4792, 0.5, 0.5833, 0.5, 0.5833, 0.5, 0.4792, 0.5, 0.4792, 0.5, 0.5833, 0.5, 0.5833, 0.5, 0.4792, 0.5, 0.4792, 0.5, 0.5833, 0.5, 0.5833, 0.5, 0.4792, 0.5, 0.4792, 0.5, 0.5833, 0.5, 0.5833, 0.5, 0.4792, 0.5, 0.4792, 0.5, 0.5833, 0.5, 0.5833, 0.5, 0.4792, 0.5, 0.4792, 0.5, 0.5833, 0.5, 0.5833, 0.5, 0.4792, 0.5, 0.625, 0.0, 0.5833, 0.0, 0.5833, 0.0, 0.625, 0.0, 0.625, 0.0, 0.5833, 0.0, 0.5833, 0.0, 0.625, 0.0, 0.625, 0.75, 0.5833, 0.75, 0.5833, 0.75, 0.625, 0.75, 0.625, 0.75, 0.5833, 0.75, 0.5833, 0.75, 0.625, 0.75, 0.4792, 0.75, 0.5833, 0.75, 0.5833, 0.75, 0.4792, 0.75, 0.625, 0.0, 0.5833, 0.0, 0.5833, 0.0, 0.625, 0.0, 0.4792, 0.75, 0.5833, 0.75, 0.5833, 1.0, 0.4792, 1.0, 0.625, 0.0, 0.5833, 0.0, 0.5833, 0.0, 0.625, 0.0, 0.625, 0.0, 0.5833, 0.0, 0.5833, 0.0, 0.625, 0.0, 0.4792, 0.0, 0.5833, 0.0, 0.5833, 0.25, 0.4792, 0.25, 0.625, 0.25, 0.625, 0.25, 0.5833, 0.25, 0.5833, 0.25, 0.4792, 0.25, 0.5833, 0.25, 0.5833, 0.25, 0.4792, 0.25, 0.4792, 0.25, 0.5833, 0.25, 0.5833, 0.5, 0.4792, 0.5, 0.625, 0.25, 0.5833, 0.25, 0.5833, 0.25, 0.625, 0.25, 0.375, 0.5, 0.5833, 0.5, 0.5833, 0.6676, 0.375, 0.6676, 0.625, 0.5, 0.5833, 0.5, 0.5833, 0.5, 0.625, 0.5, 0.4792, 0.75, 0.4792, 0.75, 0.5833, 0.75, 0.5833, 0.75, 0.4792, 0.75, 0.4792, 0.75, 0.5833, 0.75, 0.5833, 0.75, 0.625, 0.75, 0.5833, 0.75, 0.5833, 0.75, 0.625, 0.75, 0.4792, 0.75, 0.5833, 0.75, 0.5833, 0.75, 0.4792, 0.75, 0.4792, 0.75, 0.5833, 0.75, 0.5833, 0.75, 0.4792, 0.75, 0.4792, 0.75, 0.5833, 0.75, 0.5833, 0.75, 0.4792, 0.75, 0.4792, 0.75, 0.5833, 0.75, 0.5833, 0.75, 0.4792, 0.75, 0.625, 0.5, 0.5833, 0.5, 0.5833, 0.75, 0.625, 0.75, 0.625, 0.75, 0.5833, 0.75, 0.5833, 0.75, 0.625, 0.75, 0.4792, 0.75, 0.5833, 0.75, 0.5833, 0.75, 0.4792, 0.75, 0.625, 0.75, 0.5833, 0.75, 0.5833, 0.75, 0.625, 0.75, 0.4792, 0.75, 0.5833, 0.75, 0.5833, 0.75, 0.4792, 0.75, 0.625, 0.75, 0.5833, 0.75, 0.5833, 0.75, 0.625, 0.75, 0.4792, 0.75, 0.5833, 0.75, 0.5833, 0.75, 0.4792, 0.75, 0.5833, 0.75, 0.625, 0.75, 0.625, 0.75, 0.5833, 0.75, 0.375, 0.75, 0.375, 0.75, 0.375, 0.75, 0.375, 0.75, 0.625, 0.75, 0.625, 0.75, 0.625, 0.75, 0.625, 0.75, 0.4792, 0.75, 0.375, 0.75, 0.375, 0.75, 0.4792, 0.75, 0.4792, 0.5, 0.5833, 0.5, 0.5833, 0.75, 0.4792, 0.75, 0.625, 0.5, 0.5, 0.5, 0.5, 0.75, 0.625, 0.75, 0.375, 0.5, 0.375, 0.5, 0.375, 0.75, 0.375, 0.75, 0.4375, 0.5, 0.375, 0.5, 0.375, 0.75, 0.4375, 0.75, 0.5833, 0.5, 0.625, 0.5, 0.625, 0.75, 0.5833, 0.75, 0.625, 0.5, 0.625, 0.5, 0.625, 0.75, 0.625, 0.75, 0.5833, 0.5, 0.5833, 0.5, 0.5833, 0.5, 0.5833, 0.5, 0.5833, 0.5, 0.625, 0.5, 0.625, 0.5, 0.5833, 0.5, 0.4792, 0.5, 0.5833, 0.5, 0.5833, 0.5, 0.4792, 0.5, 0.4792, 0.5, 0.5833, 0.5, 0.5833, 0.5, 0.4792, 0.5, 0.625, 0.5, 0.5833, 0.5, 0.5833, 0.5, 0.625, 0.5, 0.4792, 0.5, 0.5833, 0.5, 0.5833, 0.5, 0.4792, 0.5, 0.4792, 0.5, 0.5833, 0.5, 0.5833, 0.5, 0.4792, 0.5, 0.625, 0.5, 0.5833, 0.5, 0.5833, 0.5, 0.625, 0.5, 0.625, 0.5, 0.5833, 0.5, 0.5833, 0.5, 0.625, 0.5, 0.4792, 0.5, 0.5833, 0.5, 0.5833, 0.5, 0.4792, 0.5, 0.4792, 0.5, 0.375, 0.5, 0.375, 0.5, 0.4792, 0.5, 0.375, 0.5, 0.375, 0.5, 0.375, 0.5, 0.375, 0.5, 0.5833, 0.5, 0.625, 0.5, 0.625, 0.5, 0.5833, 0.5, 0.625, 0.5, 0.625, 0.5, 0.625, 0.5, 0.625, 0.5, 0.625, 0.5, 0.5833, 0.5, 0.5833, 0.5, 0.625, 0.5, 0.625, 0.5, 0.5833, 0.5, 0.5833, 0.5, 0.625, 0.5, 0.5833, 0.5, 0.625, 0.5, 0.625, 0.5, 0.5833, 0.5, 0.625, 0.5, 0.625, 0.5, 0.625, 0.5, 0.625, 0.5, 0.625, 0.5, 0.5833, 0.5, 0.5833, 0.5, 0.625, 0.5, 0.625, 0.5, 0.5833, 0.5, 0.5833, 0.5, 0.625, 0.5, 0.4792, 0.5, 0.4792, 0.5, 0.5833, 0.5, 0.5833, 0.5, 0.5833, 0.5, 0.5833, 0.5, 0.5833, 0.5, 0.5833, 0.5, 0.4792, 0.5, 0.375, 0.5, 0.375, 0.5, 0.4792, 0.5, 0.5833, 0.5, 0.625, 0.5, 0.625, 0.5, 0.5833, 0.5, 0.625, 0.5, 0.625, 0.5, 0.625, 0.5, 0.625, 0.5, 0.625, 0.5, 0.5833, 0.5, 0.5833, 0.5, 0.625, 0.5, 0.625, 0.5, 0.5833, 0.5, 0.5833, 0.5, 0.625, 0.5, 0.625, 0.5, 0.5833, 0.5, 0.5833, 0.5, 0.625, 0.5, 0.625, 0.5, 0.5833, 0.5, 0.5833, 0.5, 0.625, 0.5, 0.5833, 0.5, 0.5833, 0.5, 0.5833, 0.5, 0.5833, 0.5, 0.4792, 0.5, 0.4792, 0.5, 0.5833, 0.5, 0.5833, 0.5, 0.4792, 0.5, 0.375, 0.5, 0.375, 0.5, 0.4792, 0.5, 0.625, 0.5, 0.5833, 0.5, 0.5833, 0.5, 0.625, 0.5, 0.4792, 0.5, 0.4792, 0.5, 0.375, 0.5, 0.375, 0.5, 0.5833, 0.5, 0.625, 0.5, 0.625, 0.5, 0.5833, 0.5, 0.5833, 0.5, 0.5833, 0.5, 0.5833, 0.5, 0.5833, 0.5, 0.625, 0.5, 0.625, 0.5, 0.625, 0.5, 0.625, 0.5, 0.4792, 0.5, 0.4792, 0.5, 0.5833, 0.5, 0.5833, 0.5, 0.375, 0.5, 0.375, 0.5, 0.5833, 0.5, 0.5833, 0.5, 0.375, 0.5, 0.5833, 0.5, 0.5833, 0.5, 0.375, 0.5, 0.375, 0.5, 0.5833, 0.5, 0.5833, 0.5, 0.375, 0.5, 0.375, 0.5, 0.5833, 0.5, 0.5833, 0.5, 0.375, 0.5, 0.375, 0.5, 0.5833, 0.5, 0.5833, 0.5, 0.375, 0.5, 0.375, 0.5, 0.375, 0.5, 0.4792, 0.5, 0.4792, 0.5, 0.5833, 0.5, 0.5833, 0.5, 0.4792, 0.5, 0.4792, 0.5, 0.5833, 0.5, 0.4792, 0.5, 0.4792, 0.5, 0.5833, 0.5, 0.375, 0.5, 0.375, 0.5, 0.4792, 0.5, 0.4792, 0.5, 0.5833, 0.5, 0.4792, 0.5, 0.4792, 0.5, 0.5833, 0.5, 0.375, 0.5, 0.375, 0.5, 0.4792, 0.5, 0.4792, 0.5, 0.5833, 0.5, 0.4792, 0.5, 0.4792, 0.5, 0.5833, 0.5, 0.375, 0.5, 0.4792, 0.5, 0.4792, 0.5, 0.375, 0.5, 0.375, 0.5, 0.4792, 0.5, 0.4792, 0.5, 0.375, 0.5, 0.375, 0.5, 0.4792, 0.5, 0.4792, 0.5, 0.375, 0.5, 0.375, 0.5, 0.4792, 0.5, 0.4792, 0.5, 0.375, 0.5, 0.375, 0.5, 0.4792, 0.5, 0.4792, 0.5, 0.375, 0.5, 0.5, 0.5, 0.4375, 0.5, 0.4375, 0.75, 0.5, 0.75, 0.375, 0.5, 0.4792, 0.5, 0.4792, 0.75, 0.375, 0.75, 0.5833, 0.75, 0.4792, 0.75, 0.4792, 0.75, 0.5833, 0.75, 0.375, 0.75, 0.4792, 0.75, 0.4792, 0.75, 0.375, 0.75, 0.375, 0.75, 0.4792, 0.75, 0.4792, 0.75, 0.375, 0.75, 0.375, 0.75, 0.4792, 0.75, 0.4792, 0.75, 0.375, 0.75, 0.375, 0.75, 0.4792, 0.75, 0.4792, 0.75, 0.375, 0.75, 0.375, 0.75, 0.4792, 0.75, 0.4792, 0.75, 0.375, 0.75, 0.375, 0.75, 0.4792, 0.75, 0.4792, 0.75, 0.375, 0.75, 0.375, 0.75, 0.4792, 0.75, 0.4792, 0.75, 0.375, 0.75, 0.375, 0.75, 0.375, 0.75, 0.4792, 0.75, 0.4792, 0.75, 0.375, 0.75, 0.375, 0.75, 0.4792, 0.75, 0.4792, 0.75, 0.375, 0.25, 0.4792, 0.25, 0.4792, 0.5, 0.375, 0.5, 0.375, 0.25, 0.4792, 0.25, 0.4792, 0.25, 0.375, 0.25, 0.375, 0.0, 0.4792, 0.0, 0.4792, 0.25, 0.375, 0.25, 0.375, 0.75, 0.4792, 0.75, 0.4792, 1.0, 0.375, 1.0, 0.375, 0.75, 0.4792, 0.75, 0.4792, 0.75, 0.375, 0.75, 0.375, 0.5, 0.4792, 0.5, 0.4792, 0.5, 0.375, 0.5, 0.375, 0.5, 0.4792, 0.5, 0.4792, 0.5, 0.375, 0.5, 0.375, 0.5, 0.4792, 0.5, 0.4792, 0.5, 0.375, 0.5, 0.375, 0.5, 0.4792, 0.5, 0.4792, 0.5, 0.375, 0.5, 0.375, 0.5, 0.4792, 0.5, 0.4792, 0.5, 0.375, 0.5, 0.375, 0.5, 0.4792, 0.5, 0.4792, 0.5, 0.375, 0.5, 0.375, 0.5, 0.4792, 0.5, 0.4792, 0.5, 0.375, 0.5, 0.375, 0.5, 0.4792, 0.5, 0.4792, 0.5, 0.375, 0.5, 0.375, 0.5, 0.4792, 0.5, 0.4792, 0.5, 0.375, 0.5, 0.375, 0.5, 0.4792, 0.5, 0.4792, 0.5, 0.375, 0.5, 0.375, 0.5, 0.4792, 0.5, 0.4792, 0.5, 0.375, 0.5, 0.375, 0.5, 0.375, 0.5, 0.4792, 0.5, 0.4792, 0.5, 0.375, 0.5, 0.4792, 0.5, 0.4792, 0.5, 0.375, 0.5, 0.375, 0.5, 0.4792, 0.5, 0.4792, 0.5, 0.375, 0.5, 0.375, 0.5, 0.4792, 0.5, 0.4792, 0.5, 0.375, 0.5, 0.375, 0.5, 0.4792, 0.5, 0.4792, 0.5, 0.375, 0.5, 0.375, 0.5, 0.4792, 0.5, 0.4792, 0.5, 0.375, 0.5, 0.375, 0.75, 0.375, 0.75, 0.4792, 0.75, 0.4792, 0.75, 0.375, 0.5, 0.4792, 0.5, 0.4792, 0.5, 0.375, 0.5, 0.375, 0.5, 0.4792, 0.5, 0.4792, 0.5, 0.375, 0.5, 0.375, 0.5, 0.4792, 0.5, 0.4792, 0.5, 0.375, 0.5, 0.375, 0.5, 0.4792, 0.5, 0.4792, 0.5, 0.375, 0.5, 0.375, 0.5, 0.4792, 0.5, 0.4792, 0.5, 0.375, 0.5, 0.375, 0.5, 0.4792, 0.5, 0.4792, 0.5, 0.375, 0.5, 0.375, 0.5, 0.4792, 0.5, 0.4792, 0.5, 0.375, 0.5, 0.375, 0.5, 0.4792, 0.5, 0.4792, 0.5, 0.375, 0.5, 0.375, 0.5, 0.4792, 0.5, 0.4792, 0.5, 0.375, 0.5, 0.375, 0.5, 0.4792, 0.5, 0.4792, 0.5, 0.375, 0.5, 0.375, 0.5, 0.4792, 0.5, 0.4792, 0.5, 0.375, 0.5, 0.375, 0.5, 0.4792, 0.5, 0.4792, 0.5, 0.375, 0.5, 0.375, 0.5, 0.4792, 0.5, 0.4792, 0.5, 0.375, 0.5, 0.375, 0.5, 0.4792, 0.5, 0.4792, 0.5, 0.375, 0.5, 0.375, 0.5, 0.4792, 0.5, 0.4792, 0.5, 0.375, 0.5, 0.375, 0.5, 0.4792, 0.5, 0.4792, 0.5, 0.375, 0.5, 0.375, 0.5, 0.4792, 0.5, 0.4792, 0.5, 0.375, 0.5, 0.375, 0.5, 0.4792, 0.5, 0.4792, 0.5, 0.375, 0.5, 0.375, 0.5, 0.4792, 0.5, 0.4792, 0.5, 0.375, 0.5, 0.375, 0.5, 0.4792, 0.5, 0.4792, 0.5, 0.375, 0.5, 0.375, 0.5, 0.4792, 0.5, 0.4792, 0.5, 0.375, 0.5, 0.375, 0.5, 0.4792, 0.5, 0.4792, 0.5, 0.375, 0.5, 0.375, 0.5, 0.4792, 0.5, 0.4792, 0.5, 0.375, 0.5, 0.375, 0.5, 0.4792, 0.5, 0.4792, 0.5, 0.375, 0.5, 0.375, 0.5, 0.4375, 0.5, 0.4375, 0.75, 0.375, 0.75, 0.375, 0.75, 0.4375, 0.75, 0.4375, 0.75, 0.375, 0.75, 0.375, 0.5, 0.375, 0.5, 0.4375, 0.5, 0.4375, 0.5, 0.375, 0.5, 0.4375, 0.5, 0.4375, 0.5, 0.375, 0.5, 0.375, 0.75, 0.375, 0.75, 0.4375, 0.75, 0.4792, 0.75, 0.5833, 0.5, 0.4792, 0.5, 0.4792, 0.5, 0.5833, 0.5, 0.5833, 0.5, 0.4792, 0.5, 0.4792, 0.5, 0.5833, 0.5, 0.5833, 0.5, 0.4792, 0.5, 0.4792, 0.5, 0.5833, 0.5, 0.5833, 0.5, 0.4792, 0.5, 0.4792, 0.5, 0.5833, 0.5, 0.5833, 0.5, 0.4792, 0.5, 0.4792, 0.5, 0.5833, 0.5, 0.5833, 0.5, 0.4792, 0.5, 0.4792, 0.5, 0.5833, 0.5, 0.5833, 0.5, 0.4792, 0.5, 0.4792, 0.5, 0.5833, 0.5, 0.5833, 0.5, 0.4792, 0.5, 0.4792, 0.5, 0.5833, 0.5, 0.5833, 0.5, 0.4792, 0.5, 0.4792, 0.5, 0.5833, 0.5, 0.5833, 0.5, 0.4792, 0.5, 0.4792, 0.5, 0.5833, 0.5, 0.5833, 0.5, 0.4792, 0.5, 0.4792, 0.5, 0.5833, 0.5, 0.5833, 0.5, 0.4792, 0.5, 0.4792, 0.5, 0.5833, 0.5, 0.5833, 0.5, 0.4792, 0.5, 0.4792, 0.5, 0.5833, 0.5, 0.5, 0.5, 0.4375, 0.5, 0.4375, 0.5, 0.5, 0.5, 0.5833, 0.5, 0.4792, 0.5, 0.4792, 0.5, 0.5833, 0.5, 0.375, 0.5, 0.4792, 0.5, 0.4792, 0.5, 0.375, 0.5, 0.5833, 0.5, 0.4792, 0.5, 0.4792, 0.5, 0.5833, 0.5, 0.5833, 0.5, 0.4792, 0.5, 0.4792, 0.5, 0.5833, 0.5, 0.5833, 0.5, 0.4792, 0.5, 0.4792, 0.5, 0.5833, 0.5, 0.5833, 0.5, 0.4792, 0.5, 0.4792, 0.5, 0.5833, 0.5, 0.5833, 0.5, 0.4792, 0.5, 0.4792, 0.5, 0.5833, 0.5, 0.5833, 0.5, 0.4792, 0.5, 0.4792, 0.5, 0.5833, 0.5, 0.5833, 0.5, 0.4792, 0.5, 0.4792, 0.5, 0.5833, 0.5, 0.5833, 0.5, 0.4792, 0.5, 0.4792, 0.5, 0.5833, 0.5, 0.5833, 0.0, 0.5833, 0.0, 0.4792, 0.0, 0.4792, 0.0, 0.5833, 0.5, 0.4792, 0.5, 0.4792, 0.5, 0.5833, 0.5, 0.5833, 0.5, 0.4792, 0.5, 0.4792, 0.5, 0.5833, 0.5, 0.5833, 0.5, 0.4792, 0.5, 0.4792, 0.5, 0.5833, 0.5, 0.5833, 0.5, 0.4792, 0.5, 0.4792, 0.5, 0.5833, 0.5, 0.5833, 0.5, 0.4792, 0.5, 0.4792, 0.5, 0.5833, 0.5, 0.5, 0.5, 0.4375, 0.5, 0.4375, 0.5, 0.5, 0.5, 0.5, 0.5, 0.4375, 0.5, 0.4375, 0.5, 0.5, 0.5, 0.5833, 0.5, 0.4792, 0.5, 0.4792, 0.5, 0.5833, 0.5, 0.5833, 0.5, 0.4792, 0.5, 0.4792, 0.5, 0.5833, 0.5, 0.5833, 0.5, 0.4792, 0.5, 0.4792, 0.5, 0.5833, 0.5, 0.5833, 0.5, 0.4792, 0.5, 0.4792, 0.5, 0.5833, 0.5, 0.5833, 0.5, 0.4792, 0.5, 0.4792, 0.5, 0.5833, 0.5, 0.375, 0.5, 0.375, 0.5, 0.4792, 0.5, 0.4792, 0.5, 0.5, 0.5, 0.4375, 0.5, 0.4375, 0.5, 0.5, 0.5, 0.5833, 0.5, 0.4792, 0.5, 0.4792, 0.5, 0.5833, 0.5, 0.5, 0.5, 0.4375, 0.5, 0.4375, 0.5, 0.5, 0.5, 0.5, 0.75, 0.4375, 0.75, 0.4792, 0.75, 0.5833, 0.75, 0.5833, 0.5, 0.4792, 0.5, 0.4792, 0.5, 0.5833, 0.5, 0.5833, 0.75, 0.4792, 0.75, 0.4792, 0.75, 0.5833, 0.75, 0.5833, 0.75, 0.4792, 0.75, 0.4792, 0.75, 0.5833, 0.75, 0.5833, 0.0, 0.4792, 0.0, 0.4792, 0.0, 0.5833, 0.0, 0.5833, 0.0, 0.4792, 0.0, 0.4792, 0.0, 0.5833, 0.0, 0.5833, 0.75, 0.4792, 0.75, 0.4792, 0.75, 0.5833, 0.75, 0.5833, 0.75, 0.4792, 0.75, 0.4792, 0.75, 0.5833, 0.75, 0.5833, 0.75, 0.4792, 0.75, 0.4792, 0.75, 0.5833, 0.75, 0.5833, 0.0, 0.4792, 0.0, 0.4792, 0.0, 0.5833, 0.0, 0.5833, 0.0, 0.4792, 0.0, 0.4792, 0.0, 0.5833, 0.0, 0.5833, 0.0, 0.4792, 0.0, 0.4792, 0.0, 0.5833, 0.0, 0.375, 0.5, 0.4792, 0.5, 0.4792, 0.5, 0.375, 0.5, 0.5833, 0.25, 0.5833, 0.25, 0.4792, 0.25, 0.4792, 0.25, 0.5, 0.5, 0.4375, 0.5, 0.4375, 0.5, 0.5, 0.5, 0.5833, 0.25, 0.4792, 0.25, 0.4792, 0.25, 0.5833, 0.25, 0.5833, 0.75, 0.5833, 0.75, 0.4792, 0.75, 0.4792, 0.75, 0.5833, 0.5, 0.4792, 0.5, 0.4792, 0.5, 0.5833, 0.5, 0.4792, 0.5, 0.4792, 0.5, 0.5833, 0.5, 0.5833, 0.5, 0.375, 0.5, 0.4792, 0.5, 0.4792, 0.5, 0.375, 0.5, 0.375, 0.5, 0.4792, 0.5, 0.4792, 0.5, 0.375, 0.5, 0.4792, 0.5, 0.5833, 0.5, 0.5833, 0.5, 0.4792, 0.5, 0.4792, 0.5, 0.4792, 0.5, 0.4792, 0.5, 0.4792, 0.5, 0.625, 0.5, 0.5833, 0.5, 0.5833, 0.5, 0.625, 0.5, 0.625, 0.5, 0.5833, 0.5, 0.5833, 0.5, 0.625, 0.5, 0.375, 0.5, 0.375, 0.5, 0.375, 0.5, 0.375, 0.5, 0.375, 0.5, 0.375, 0.5, 0.375, 0.5, 0.375, 0.5, 0.5833, 0.5, 0.625, 0.5, 0.625, 0.5, 0.5833, 0.5, 0.5833, 0.5, 0.625, 0.5, 0.625, 0.5, 0.5833, 0.5, 0.4792, 0.5, 0.375, 0.5, 0.375, 0.5, 0.4792, 0.5, 0.4792, 0.5, 0.375, 0.5, 0.375, 0.5, 0.4792, 0.5, 0.625, 0.5, 0.625, 0.5, 0.625, 0.5, 0.625, 0.5, 0.625, 0.5, 0.625, 0.5, 0.625, 0.5, 0.625, 0.5, 0.5833, 0.5, 0.5833, 0.5, 0.5833, 0.5, 0.5833, 0.5, 0.4792, 0.5, 0.5833, 0.5, 0.5833, 0.5, 0.4792, 0.5])
me_cube.materials.append(mat_material)
me_cube.use_remesh_preserve_volume = False
me_cube.use_remesh_preserve_attributes = False
me_cube.use_mirror_vertex_groups = False
me_cube.update()

# ---- objects
ob_cube = bpy.data.objects.new('Cube', me_cube)
ob_light = bpy.data.objects.new('Light', light_light)
ob_camera = bpy.data.objects.new('Camera', cam_camera)

# ---- transforms, parenting, visibility, modifiers, constraints
ob_cube.location = (0.0, 0.0, 0.0)
ob_cube.lock_rotations_4d = False
ob_cube.empty_display_type = 'ARROWS'
ob_cube.lineart.crease_threshold = 0.0
ob_light.location = (4.076, 1.005, 5.904)
ob_light.rotation_euler = (0.6503, 0.05522, 1.866)
ob_light.lock_rotations_4d = False
ob_light.empty_display_type = 'ARROWS'
ob_light.color = (0.0, 0.0, 0.0, 0.0)
ob_light.lineart.crease_threshold = 0.0
ob_camera.location = (7.359, -6.926, 4.958)
ob_camera.rotation_euler = (1.109, 0.0, 0.8149)
ob_camera.lock_rotations_4d = False
ob_camera.empty_display_type = 'ARROWS'
ob_camera.color = (0.0, 0.0, 0.0, 0.0)
ob_camera.display_type = 'WIRE'
ob_camera.lineart.crease_threshold = 0.0

# ---- collection membership
col_collection.objects.link(ob_cube)
col_collection.objects.link(ob_light)
col_collection.objects.link(ob_camera)

# ---- scene / render settings (as saved in the file)
scene.camera = ob_camera
scene.frame_start = 1; scene.frame_end = 250; scene.frame_set(1)
scene.render.engine = 'BLENDER_EEVEE_NEXT'
scene.cycles.sampling_pattern = 'TABULATED_SOBOL'
scene.cycles.use_light_tree = False
scene.view_settings.view_transform = 'Filmic'
bpy.context.view_layer.update()
